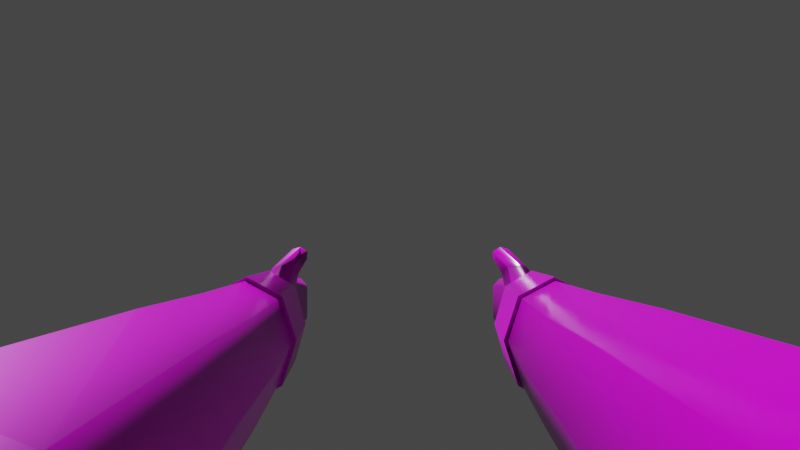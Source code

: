 # Source: player_arms_textured.blend  (saved by Blender 3.6.13; exported with 4.5.12 LTS)
import bpy
from mathutils import Matrix  # noqa: F401  (used for matrix-valued properties, if any)

bpy.ops.wm.read_factory_settings(use_empty=True)
scene = bpy.context.scene
scene.name = 'Scene'

# ---- collections
col_root = bpy.data.collections.new('Root'); scene.collection.children.link(col_root)

# ---- images (referenced by path relative to the original .blend; pixels are not part of the script)
import os
ASSET_DIR = os.environ.get("B2B_ASSET_DIR", "")  # directory of the original .blend (textures are referenced by path, not embedded)
HERE = os.path.dirname(os.path.abspath(__file__))  # packed textures are extracted next to this script under _unpacked/

def load_image(name, relpath, width, height, colorspace="sRGB"):
    """Load a texture the original file referenced (path relative to the .blend, or extracted next to this script)."""
    p = next((c for c in (os.path.join(HERE, relpath), os.path.join(ASSET_DIR, relpath)) if relpath and os.path.exists(c)), "")
    if p:
        img = bpy.data.images.load(p, check_existing=True)
        img.name = name
    else:  # same state as the original file: an image datablock whose file is absent (Cycles renders it pink)
        img = bpy.data.images.new(name, width, height)
        img.source = "FILE"
        img.filepath = "//" + (relpath or name)
    img.colorspace_settings.name = colorspace
    return img
img_fabric031_1k_png_color_png = load_image('Fabric031_1K-PNG_Color.png', 'ambientcg.com_textures/Fabric031_1K-PNG/Fabric031_1K-PNG_Color.png', 1024, 1024, 'sRGB')
img_fabric031_1k_png_roughness_png = load_image('Fabric031_1K-PNG_Roughness.png', 'ambientcg.com_textures/Fabric031_1K-PNG/Fabric031_1K-PNG_Roughness.png', 1024, 1024, 'sRGB')
img_fabric031_1k_png_normalgl_png = load_image('Fabric031_1K-PNG_NormalGL.png', 'ambientcg.com_textures/Fabric031_1K-PNG/Fabric031_1K-PNG_NormalGL.png', 1024, 1024, 'sRGB')
img_fabric042_1k_png_roughness_png = load_image('Fabric042_1K-PNG_Roughness.png', 'ambientcg.com_textures/Fabric042_1K-PNG/Fabric042_1K-PNG_Roughness.png', 1024, 1024, 'sRGB')
img_fabric042_1k_png_color_png = load_image('Fabric042_1K-PNG_Color.png', 'ambientcg.com_textures/Fabric042_1K-PNG/Fabric042_1K-PNG_Color.png', 1024, 1024, 'sRGB')
img_fabric042_1k_png_normalgl_png = load_image('Fabric042_1K-PNG_NormalGL.png', 'ambientcg.com_textures/Fabric042_1K-PNG/Fabric042_1K-PNG_NormalGL.png', 1024, 1024, 'sRGB')
img_fabric060_1k_png_color_png = load_image('Fabric060_1K-PNG_Color.png', 'ambientcg.com_textures/Fabric060_1K-PNG/Fabric060_1K-PNG_Color.png', 1024, 1024, 'sRGB')
img_fabric060_1k_png_roughness_png = load_image('Fabric060_1K-PNG_Roughness.png', 'ambientcg.com_textures/Fabric060_1K-PNG/Fabric060_1K-PNG_Roughness.png', 1024, 1024, 'sRGB')
img_fabric060_1k_png_normalgl_png = load_image('Fabric060_1K-PNG_NormalGL.png', 'ambientcg.com_textures/Fabric060_1K-PNG/Fabric060_1K-PNG_NormalGL.png', 1024, 1024, 'sRGB')
img_metal042b_1k_png_color_png = load_image('Metal042B_1K-PNG_Color.png', 'ambientcg.com_textures/Metal042B_1K-PNG/Metal042B_1K-PNG_Color.png', 1024, 1024, 'sRGB')
img_metal042b_1k_png_metalness_png = load_image('Metal042B_1K-PNG_Metalness.png', 'ambientcg.com_textures/Metal042B_1K-PNG/Metal042B_1K-PNG_Metalness.png', 1024, 1024, 'sRGB')
img_metal042b_1k_png_roughness_png = load_image('Metal042B_1K-PNG_Roughness.png', 'ambientcg.com_textures/Metal042B_1K-PNG/Metal042B_1K-PNG_Roughness.png', 1024, 1024, 'sRGB')
img_metal042b_1k_png_normalgl_png = load_image('Metal042B_1K-PNG_NormalGL.png', 'ambientcg.com_textures/Metal042B_1K-PNG/Metal042B_1K-PNG_NormalGL.png', 1024, 1024, 'sRGB')
img_leather027_1k_png_color_png = load_image('Leather027_1K-PNG_Color.png', 'ambientcg.com_textures/Leather027_1K-PNG/Leather027_1K-PNG_Color.png', 1024, 1024, 'sRGB')
img_leather027_1k_png_roughness_png = load_image('Leather027_1K-PNG_Roughness.png', 'ambientcg.com_textures/Leather027_1K-PNG/Leather027_1K-PNG_Roughness.png', 1024, 1024, 'sRGB')
img_leather027_1k_png_normalgl_png = load_image('Leather027_1K-PNG_NormalGL.png', 'ambientcg.com_textures/Leather027_1K-PNG/Leather027_1K-PNG_NormalGL.png', 1024, 1024, 'sRGB')

# ---- materials (node trees are filled in below, after node groups)
mat_grey_wool = bpy.data.materials.new('Grey Wool')
mat_grey_wool.use_transparent_shadow = False
mat_black_cloth = bpy.data.materials.new('Black Cloth')
mat_black_cloth.use_transparent_shadow = False
mat_white_cloth = bpy.data.materials.new('White Cloth')
mat_white_cloth.use_transparent_shadow = False
mat_golden = bpy.data.materials.new('Golden')
mat_golden.use_transparent_shadow = False
mat_glass = bpy.data.materials.new('Glass')
mat_glass.use_transparent_shadow = False
mat_leather = bpy.data.materials.new('Leather')
mat_leather.use_transparent_shadow = False

# ---- node groups
ng_auto_smooth = bpy.data.node_groups.new('Auto Smooth', 'GeometryNodeTree')
_s = ng_auto_smooth.interface.new_socket(name='Geometry', in_out='OUTPUT', socket_type='NodeSocketGeometry')
_s = ng_auto_smooth.interface.new_socket(name='Geometry', in_out='INPUT', socket_type='NodeSocketGeometry')
_s = ng_auto_smooth.interface.new_socket(name='Angle', in_out='INPUT', socket_type='NodeSocketFloat')
_s.subtype = 'ANGLE'
_s.min_value = 0.0
_s.max_value = 3.142
ng_auto_smooth.is_modifier = True
_N = ng_auto_smooth.nodes; _L = ng_auto_smooth.links
n0 = _N.new('NodeGroupOutput'); n0.name = 'Group Output'; n0.location = (480, -100)
n1 = _N.new('NodeGroupInput'); n1.name = 'Group Input'; n1.location = (-420, -300)
n2 = _N.new('NodeGroupInput'); n2.name = 'Group Input.001'; n2.location = (-60, -100)
n3 = _N.new('GeometryNodeSetShadeSmooth'); n3.name = 'Set Shade Smooth'; n3.location = (120, -100)
n3.domain = 'EDGE'
n4 = _N.new('GeometryNodeSetShadeSmooth'); n4.name = 'Set Shade Smooth.001'; n4.location = (300, -100)
n5 = _N.new('GeometryNodeInputMeshEdgeAngle'); n5.name = 'Edge Angle'; n5.location = (-420, -220)
n6 = _N.new('GeometryNodeInputEdgeSmooth'); n6.name = 'Is Edge Smooth'; n6.location = (-60, -160)
n7 = _N.new('GeometryNodeInputShadeSmooth'); n7.name = 'Is Face Smooth'; n7.location = (-240, -340)
n8 = _N.new('FunctionNodeBooleanMath'); n8.name = 'Boolean Math'; n8.location = (-60, -220)
n9 = _N.new('FunctionNodeCompare'); n9.name = 'Compare'; n9.location = (-240, -180)
n9.operation = 'LESS_EQUAL'
_L.new(n5.outputs[0], n9.inputs[0])
_L.new(n4.outputs[0], n0.inputs[0])
_L.new(n1.outputs[1], n9.inputs[1])
_L.new(n9.outputs[0], n8.inputs[0])
_L.new(n7.outputs[0], n8.inputs[1])
_L.new(n2.outputs[0], n3.inputs[0])
_L.new(n6.outputs[0], n3.inputs[1])
_L.new(n3.outputs[0], n4.inputs[0])
_L.new(n8.outputs[0], n3.inputs[2])
n0.is_active_output = True

# ---- material node trees
mat_grey_wool.use_nodes = True; mat_grey_wool.node_tree.nodes.clear()
_N = mat_grey_wool.node_tree.nodes; _L = mat_grey_wool.node_tree.links
n0 = _N.new('ShaderNodeBsdfPrincipled'); n0.name = 'Principled BSDF'; n0.location = (10, 300)
n0.distribution = 'GGX'
n0.subsurface_method = 'RANDOM_WALK_SKIN'
n0.inputs[3].default_value = 1.45
n0.inputs[27].default_value = (0.0, 0.0, 0.0, 1.0)
n0.inputs[28].default_value = 1.0
n1 = _N.new('ShaderNodeOutputMaterial'); n1.name = 'Material Output'; n1.location = (300, 300)
n2 = _N.new('ShaderNodeTexImage'); n2.name = 'Image Texture'; n2.location = (-360, 386)
n2.image = img_fabric031_1k_png_color_png
n3 = _N.new('ShaderNodeTexImage'); n3.name = 'Image Texture.001'; n3.location = (-375, 64)
n3.image = img_fabric031_1k_png_roughness_png
n4 = _N.new('ShaderNodeNormalMap'); n4.name = 'Normal Map'; n4.location = (-305, -236)
n5 = _N.new('ShaderNodeTexImage'); n5.name = 'Image Texture.002'; n5.location = (-630, -285)
n5.image = img_fabric031_1k_png_normalgl_png
_L.new(n0.outputs[0], n1.inputs[0])
_L.new(n2.outputs[0], n0.inputs[0])
_L.new(n3.outputs[0], n0.inputs[2])
_L.new(n4.outputs[0], n0.inputs[5])
_L.new(n5.outputs[0], n4.inputs[1])
n1.is_active_output = True
mat_black_cloth.use_nodes = True; mat_black_cloth.node_tree.nodes.clear()
_N = mat_black_cloth.node_tree.nodes; _L = mat_black_cloth.node_tree.links
n0 = _N.new('ShaderNodeBsdfPrincipled'); n0.name = 'Principled BSDF'; n0.location = (10, 300)
n0.distribution = 'GGX'
n0.subsurface_method = 'RANDOM_WALK_SKIN'
n0.inputs[3].default_value = 1.45
n0.inputs[27].default_value = (0.0, 0.0, 0.0, 1.0)
n0.inputs[28].default_value = 1.0
n1 = _N.new('ShaderNodeOutputMaterial'); n1.name = 'Material Output'; n1.location = (300, 300)
n2 = _N.new('ShaderNodeTexImage'); n2.name = 'Image Texture.001'; n2.location = (-386, 38)
n2.image = img_fabric042_1k_png_roughness_png
n3 = _N.new('ShaderNodeTexImage'); n3.name = 'Image Texture'; n3.location = (-327, 357)
n3.image = img_fabric042_1k_png_color_png
n4 = _N.new('ShaderNodeNormalMap'); n4.name = 'Normal Map'; n4.location = (-330, -269)
n5 = _N.new('ShaderNodeTexImage'); n5.name = 'Image Texture.002'; n5.location = (-684, -359)
n5.image = img_fabric042_1k_png_normalgl_png
_L.new(n0.outputs[0], n1.inputs[0])
_L.new(n3.outputs[0], n0.inputs[0])
_L.new(n2.outputs[0], n0.inputs[2])
_L.new(n4.outputs[0], n0.inputs[5])
_L.new(n5.outputs[0], n4.inputs[1])
n1.is_active_output = True
mat_white_cloth.use_nodes = True; mat_white_cloth.node_tree.nodes.clear()
_N = mat_white_cloth.node_tree.nodes; _L = mat_white_cloth.node_tree.links
n0 = _N.new('ShaderNodeBsdfPrincipled'); n0.name = 'Principled BSDF'; n0.location = (10, 300)
n0.distribution = 'GGX'
n0.subsurface_method = 'RANDOM_WALK_SKIN'
n0.inputs[3].default_value = 1.45
n0.inputs[27].default_value = (0.0, 0.0, 0.0, 1.0)
n0.inputs[28].default_value = 1.0
n1 = _N.new('ShaderNodeOutputMaterial'); n1.name = 'Material Output'; n1.location = (300, 300)
n2 = _N.new('ShaderNodeTexImage'); n2.name = 'Image Texture'; n2.location = (-359, 299)
n2.image = img_fabric060_1k_png_color_png
n3 = _N.new('ShaderNodeTexImage'); n3.name = 'Image Texture.001'; n3.location = (-379, -19)
n3.image = img_fabric060_1k_png_roughness_png
n4 = _N.new('ShaderNodeTexImage'); n4.name = 'Image Texture.002'; n4.location = (-680, -359)
n4.image = img_fabric060_1k_png_normalgl_png
n5 = _N.new('ShaderNodeNormalMap'); n5.name = 'Normal Map'; n5.location = (-301, -329)
_L.new(n0.outputs[0], n1.inputs[0])
_L.new(n2.outputs[0], n0.inputs[0])
_L.new(n3.outputs[0], n0.inputs[2])
_L.new(n4.outputs[0], n5.inputs[1])
_L.new(n5.outputs[0], n0.inputs[5])
n1.is_active_output = True
mat_golden.use_nodes = True; mat_golden.node_tree.nodes.clear()
_N = mat_golden.node_tree.nodes; _L = mat_golden.node_tree.links
n0 = _N.new('ShaderNodeBsdfPrincipled'); n0.name = 'Principled BSDF'; n0.location = (10, 300)
n0.distribution = 'GGX'
n0.subsurface_method = 'RANDOM_WALK_SKIN'
n0.inputs[3].default_value = 1.45
n0.inputs[27].default_value = (0.0, 0.0, 0.0, 1.0)
n0.inputs[28].default_value = 1.0
n1 = _N.new('ShaderNodeOutputMaterial'); n1.name = 'Material Output'; n1.location = (300, 300)
n2 = _N.new('ShaderNodeNormalMap'); n2.name = 'Normal Map'; n2.location = (-198, -344)
n3 = _N.new('ShaderNodeTexImage'); n3.name = 'Image Texture'; n3.location = (-475, 393)
n3.image = img_metal042b_1k_png_color_png
n4 = _N.new('ShaderNodeTexImage'); n4.name = 'Image Texture.001'; n4.location = (-516, 86)
n4.image = img_metal042b_1k_png_metalness_png
n5 = _N.new('ShaderNodeTexImage'); n5.name = 'Image Texture.002'; n5.location = (-522, -210)
n5.image = img_metal042b_1k_png_roughness_png
n6 = _N.new('ShaderNodeTexImage'); n6.name = 'Image Texture.003'; n6.location = (-525, -525)
n6.image = img_metal042b_1k_png_normalgl_png
_L.new(n0.outputs[0], n1.inputs[0])
_L.new(n2.outputs[0], n0.inputs[5])
_L.new(n3.outputs[0], n0.inputs[0])
_L.new(n4.outputs[0], n0.inputs[1])
_L.new(n5.outputs[0], n0.inputs[2])
_L.new(n6.outputs[0], n2.inputs[1])
n1.is_active_output = True
mat_glass.use_nodes = True; mat_glass.node_tree.nodes.clear()
_N = mat_glass.node_tree.nodes; _L = mat_glass.node_tree.links
n0 = _N.new('ShaderNodeBsdfPrincipled'); n0.name = 'Principled BSDF'; n0.location = (10, 300)
n0.distribution = 'GGX'
n0.subsurface_method = 'RANDOM_WALK_SKIN'
n0.inputs[2].default_value = 0.25
n0.inputs[3].default_value = 1.45
n0.inputs[8].default_value = 1.0
n0.inputs[10].default_value = 1.0
n0.inputs[18].default_value = 1.0
n0.inputs[19].default_value = 0.25
n0.inputs[27].default_value = (0.0, 0.0, 0.0, 1.0)
n0.inputs[28].default_value = 1.0
n1 = _N.new('ShaderNodeOutputMaterial'); n1.name = 'Material Output'; n1.location = (300, 300)
_L.new(n0.outputs[0], n1.inputs[0])
n1.is_active_output = True
mat_leather.use_nodes = True; mat_leather.node_tree.nodes.clear()
_N = mat_leather.node_tree.nodes; _L = mat_leather.node_tree.links
n0 = _N.new('ShaderNodeBsdfPrincipled'); n0.name = 'Principled BSDF'; n0.location = (37, 300)
n0.distribution = 'GGX'
n0.subsurface_method = 'RANDOM_WALK_SKIN'
n0.inputs[3].default_value = 1.45
n0.inputs[27].default_value = (0.0, 0.0, 0.0, 1.0)
n0.inputs[28].default_value = 1.0
n1 = _N.new('ShaderNodeOutputMaterial'); n1.name = 'Material Output'; n1.location = (327, 300)
n2 = _N.new('ShaderNodeTexImage'); n2.name = 'Image Texture'; n2.location = (-478, 390)
n2.image = img_leather027_1k_png_color_png
n3 = _N.new('ShaderNodeTexImage'); n3.name = 'Image Texture.001'; n3.location = (-467, 44)
n3.image = img_leather027_1k_png_roughness_png
n4 = _N.new('ShaderNodeNormalMap'); n4.name = 'Normal Map'; n4.location = (-389, -313)
n5 = _N.new('ShaderNodeTexImage'); n5.name = 'Image Texture.002'; n5.location = (-737, -295)
n5.image = img_leather027_1k_png_normalgl_png
_L.new(n0.outputs[0], n1.inputs[0])
_L.new(n2.outputs[0], n0.inputs[0])
_L.new(n3.outputs[0], n0.inputs[2])
_L.new(n4.outputs[0], n0.inputs[5])
_L.new(n5.outputs[0], n4.inputs[1])
n1.is_active_output = True

# ---- world
world_world = bpy.data.worlds.new('World'); scene.world = world_world
world_world.use_nodes = True; world_world.node_tree.nodes.clear()
_N = world_world.node_tree.nodes; _L = world_world.node_tree.links
n0 = _N.new('ShaderNodeOutputWorld'); n0.name = 'World Output'; n0.location = (300, 300)
n1 = _N.new('ShaderNodeBackground'); n1.name = 'Background'; n1.location = (10, 300)
n1.inputs[0].default_value = (0.05088, 0.05088, 0.05088, 1.0)
_L.new(n1.outputs[0], n0.inputs[0])
n0.is_active_output = True
world_world.color = (0.05088, 0.05088, 0.05088)
world_world.use_sun_shadow = False
world_world.sun_shadow_jitter_overblur = 0.0

# ---- cameras
cam_camera = bpy.data.cameras.new('Camera')
cam_camera.clip_start = 0.01
cam_camera.lens = 18.0
cam_camera.lens_unit = 'FOV'

# ---- meshes
me_cylinder_001 = bpy.data.meshes.new('Cylinder.001')
me_cylinder_001.from_pydata([(0.2, 0.0675, -6.848e-18), (0.2, 0.0525, 0.5896), (0.2477, 0.04773, -6.848e-18), (0.2251, 0.03712, 0.5896), (0.2675, 1.348e-08, -6.848e-18), (0.2354, 1.226e-08, 0.5896), (0.2477, -0.04773, -6.848e-18), (0.2251, -0.03712, 0.5896), (0.2, -0.0675, -6.848e-18), (0.2, -0.0525, 0.5896), (0.1523, -0.04773, -6.848e-18), (0.1749, -0.03712, 0.5896), (0.1325, 1.348e-08, -6.848e-18), (0.1646, 1.226e-08, 0.5896), (0.1523, 0.04773, -6.848e-18), (0.1749, 0.03712, 0.5896), (0.2, 0.075, 0.1524), (0.2, 0.06, 0.3048), (0.2, 0.0675, 0.4072), (0.243, 0.04773, 0.4072), (0.2382, 0.04243, 0.3048), (0.253, 0.05303, 0.1524), (0.2608, 1.134e-08, 0.4072), (0.254, 1.332e-08, 0.3048), (0.275, 1.332e-08, 0.1524), (0.243, -0.04773, 0.4072), (0.2382, -0.04243, 0.3048), (0.253, -0.05303, 0.1524), (0.2, -0.0675, 0.4072), (0.2, -0.06, 0.3048), (0.2, -0.075, 0.1524), (0.157, -0.04773, 0.4072), (0.1618, -0.04243, 0.3048), (0.147, -0.05303, 0.1524), (0.1393, 1.134e-08, 0.4072), (0.146, 1.332e-08, 0.3048), (0.125, 1.332e-08, 0.1524), (0.157, 0.04773, 0.4072), (0.1618, 0.04243, 0.3048), (0.147, 0.05303, 0.1524), (0.2313, 0.04689, 0.6646), (0.1929, 0.05676, 0.6808), (0.2428, 0.001972, 0.6646), (0.2314, -0.04295, 0.6646), (0.1988, -0.06155, 0.6646), (0.1712, -0.04295, 0.6646), (0.1796, 1.202e-08, 0.6646), (0.1749, 0.04084, 0.6646), (0.2251, 0.04084, 0.6121), (0.2354, 1.225e-08, 0.6121), (0.2, -0.05775, 0.6121), (0.1749, -0.04084, 0.6121), (0.1749, 0.04084, 0.6121), (0.2, 0.05775, 0.6121), (0.2251, -0.04084, 0.6121), (0.1646, 1.225e-08, 0.6121), (0.2003, 0.07174, 0.6665), (0.1816, 0.06757, 0.6738), (0.1685, 0.07171, 0.6666), (0.2065, 0.0812, 0.6502), (0.1749, 0.08124, 0.6501), (0.1935, 0.08538, 0.6429), (0.1835, 0.09683, 0.6821), (0.1722, 0.08889, 0.6855), (0.1588, 0.09241, 0.6822), (0.1812, 0.1098, 0.6746), (0.1565, 0.1055, 0.6745), (0.1679, 0.1133, 0.6712), (0.235, 0.04267, 0.7246), (0.2019, 0.06035, 0.7246), (0.2454, 1.213e-08, 0.7246), (0.2351, -0.04267, 0.7246), (0.21, -0.06035, 0.7246), (0.1849, -0.04267, 0.7246), (0.1846, 1.213e-08, 0.7246), (0.1849, 0.04267, 0.7246), (0.2007, 3.058e-05, 0.8046), (0.2176, 0.03144, 0.7846), (0.1944, 0.04447, 0.7846), (0.2249, 1.286e-08, 0.7846), (0.2176, -0.03144, 0.7846), (0.2001, -0.04447, 0.7846), (0.1825, -0.03144, 0.7846), (0.1823, 1.286e-08, 0.7846), (0.1825, 0.03144, 0.7846), (-0.2, 0.0675, -6.848e-18), (-0.2, 0.0525, 0.5896), (-0.2477, 0.04773, -6.848e-18), (-0.2251, 0.03712, 0.5896), (-0.2675, 1.348e-08, -6.848e-18), (-0.2354, 1.226e-08, 0.5896), (-0.2477, -0.04773, -6.848e-18), (-0.2251, -0.03712, 0.5896), (-0.2, -0.0675, -6.848e-18), (-0.2, -0.0525, 0.5896), (-0.1523, -0.04773, -6.848e-18), (-0.1749, -0.03712, 0.5896), (-0.1325, 1.348e-08, -6.848e-18), (-0.1646, 1.226e-08, 0.5896), (-0.1523, 0.04773, -6.848e-18), (-0.1749, 0.03712, 0.5896), (-0.2, 0.075, 0.1524), (-0.2, 0.06, 0.3048), (-0.2, 0.0675, 0.4072), (-0.243, 0.04773, 0.4072), (-0.2382, 0.04243, 0.3048), (-0.253, 0.05303, 0.1524), (-0.2608, 1.134e-08, 0.4072), (-0.254, 1.332e-08, 0.3048), (-0.275, 1.332e-08, 0.1524), (-0.243, -0.04773, 0.4072), (-0.2382, -0.04243, 0.3048), (-0.253, -0.05303, 0.1524), (-0.2, -0.0675, 0.4072), (-0.2, -0.06, 0.3048), (-0.2, -0.075, 0.1524), (-0.157, -0.04773, 0.4072), (-0.1618, -0.04243, 0.3048), (-0.147, -0.05303, 0.1524), (-0.1393, 1.134e-08, 0.4072), (-0.146, 1.332e-08, 0.3048), (-0.125, 1.332e-08, 0.1524), (-0.157, 0.04773, 0.4072), (-0.1618, 0.04243, 0.3048), (-0.147, 0.05303, 0.1524), (-0.2313, 0.04689, 0.6646), (-0.1929, 0.05676, 0.6808), (-0.2428, 0.001972, 0.6646), (-0.2314, -0.04295, 0.6646), (-0.1988, -0.06155, 0.6646), (-0.1712, -0.04295, 0.6646), (-0.1796, 1.202e-08, 0.6646), (-0.1749, 0.04084, 0.6646), (-0.2251, 0.04084, 0.6121), (-0.2354, 1.225e-08, 0.6121), (-0.2, -0.05775, 0.6121), (-0.1749, -0.04084, 0.6121), (-0.1749, 0.04084, 0.6121), (-0.2, 0.05775, 0.6121), (-0.2251, -0.04084, 0.6121), (-0.1646, 1.225e-08, 0.6121), (-0.2003, 0.07174, 0.6665), (-0.1816, 0.06757, 0.6738), (-0.1685, 0.07171, 0.6666), (-0.2065, 0.0812, 0.6502), (-0.1749, 0.08124, 0.6501), (-0.1935, 0.08538, 0.6429), (-0.1835, 0.09683, 0.6821), (-0.1722, 0.08889, 0.6855), (-0.1588, 0.09241, 0.6822), (-0.1812, 0.1098, 0.6746), (-0.1565, 0.1055, 0.6745), (-0.1679, 0.1133, 0.6712), (-0.235, 0.04267, 0.7246), (-0.2019, 0.06035, 0.7246), (-0.2454, 1.213e-08, 0.7246), (-0.2351, -0.04267, 0.7246), (-0.21, -0.06035, 0.7246), (-0.1849, -0.04267, 0.7246), (-0.1846, 1.213e-08, 0.7246), (-0.1849, 0.04267, 0.7246), (-0.2007, 3.058e-05, 0.8046), (-0.2176, 0.03144, 0.7846), (-0.1944, 0.04447, 0.7846), (-0.2249, 1.286e-08, 0.7846), (-0.2176, -0.03144, 0.7846), (-0.2001, -0.04447, 0.7846), (-0.1825, -0.03144, 0.7846), (-0.1823, 1.286e-08, 0.7846), (-0.1825, 0.03144, 0.7846)], [], [(18, 1, 3, 19), (19, 3, 5, 22), (22, 5, 7, 25), (25, 7, 9, 28), (28, 9, 11, 31), (31, 11, 13, 34), (49, 48, 40, 42), (34, 13, 15, 37), (37, 15, 1, 18), (14, 39, 16, 0), (39, 38, 17, 16), (38, 37, 18, 17), (12, 36, 39, 14), (36, 35, 38, 39), (35, 34, 37, 38), (10, 33, 36, 12), (33, 32, 35, 36), (32, 31, 34, 35), (8, 30, 33, 10), (30, 29, 32, 33), (29, 28, 31, 32), (6, 27, 30, 8), (27, 26, 29, 30), (26, 25, 28, 29), (4, 24, 27, 6), (24, 23, 26, 27), (23, 22, 25, 26), (2, 21, 24, 4), (21, 20, 23, 24), (20, 19, 22, 23), (0, 16, 21, 2), (16, 17, 20, 21), (17, 18, 19, 20), (47, 46, 74, 75), (51, 50, 44, 45), (53, 52, 60, 61), (41, 40, 56, 57), (54, 49, 42, 43), (55, 51, 45, 46), (50, 54, 43, 44), (52, 55, 46, 47), (15, 13, 55, 52), (9, 7, 54, 50), (13, 11, 51, 55), (7, 5, 49, 54), (3, 1, 53, 48), (1, 15, 52, 53), (11, 9, 50, 51), (5, 3, 48, 49), (57, 56, 62, 63), (56, 59, 65, 62), (47, 41, 57, 58), (52, 47, 58, 60), (40, 48, 59, 56), (48, 53, 61, 59), (67, 66, 64, 63), (65, 67, 63, 62), (59, 61, 67, 65), (60, 58, 64, 66), (58, 57, 63, 64), (61, 60, 66, 67), (68, 69, 78, 77), (45, 44, 72, 73), (43, 42, 70, 71), (40, 41, 69, 68), (41, 47, 75, 69), (46, 45, 73, 74), (44, 43, 71, 72), (42, 40, 68, 70), (69, 75, 84, 78), (74, 73, 82, 83), (72, 71, 80, 81), (70, 68, 77, 79), (75, 74, 83, 84), (73, 72, 81, 82), (71, 70, 79, 80), (76, 77, 78), (76, 79, 77), (76, 80, 79), (76, 81, 80), (76, 82, 81), (76, 83, 82), (76, 84, 83), (76, 78, 84), (103, 104, 88, 86), (104, 107, 90, 88), (107, 110, 92, 90), (110, 113, 94, 92), (113, 116, 96, 94), (116, 119, 98, 96), (134, 127, 125, 133), (119, 122, 100, 98), (122, 103, 86, 100), (99, 85, 101, 124), (124, 101, 102, 123), (123, 102, 103, 122), (97, 99, 124, 121), (121, 124, 123, 120), (120, 123, 122, 119), (95, 97, 121, 118), (118, 121, 120, 117), (117, 120, 119, 116), (93, 95, 118, 115), (115, 118, 117, 114), (114, 117, 116, 113), (91, 93, 115, 112), (112, 115, 114, 111), (111, 114, 113, 110), (89, 91, 112, 109), (109, 112, 111, 108), (108, 111, 110, 107), (87, 89, 109, 106), (106, 109, 108, 105), (105, 108, 107, 104), (85, 87, 106, 101), (101, 106, 105, 102), (102, 105, 104, 103), (132, 160, 159, 131), (136, 130, 129, 135), (138, 146, 145, 137), (126, 142, 141, 125), (139, 128, 127, 134), (140, 131, 130, 136), (135, 129, 128, 139), (137, 132, 131, 140), (100, 137, 140, 98), (94, 135, 139, 92), (98, 140, 136, 96), (92, 139, 134, 90), (88, 133, 138, 86), (86, 138, 137, 100), (96, 136, 135, 94), (90, 134, 133, 88), (142, 148, 147, 141), (141, 147, 150, 144), (132, 143, 142, 126), (137, 145, 143, 132), (125, 141, 144, 133), (133, 144, 146, 138), (152, 148, 149, 151), (150, 147, 148, 152), (144, 150, 152, 146), (145, 151, 149, 143), (143, 149, 148, 142), (146, 152, 151, 145), (153, 162, 163, 154), (130, 158, 157, 129), (128, 156, 155, 127), (125, 153, 154, 126), (126, 154, 160, 132), (131, 159, 158, 130), (129, 157, 156, 128), (127, 155, 153, 125), (154, 163, 169, 160), (159, 168, 167, 158), (157, 166, 165, 156), (155, 164, 162, 153), (160, 169, 168, 159), (158, 167, 166, 157), (156, 165, 164, 155), (161, 163, 162), (161, 162, 164), (161, 164, 165), (161, 165, 166), (161, 166, 167), (161, 167, 168), (161, 168, 169), (161, 169, 163)])
me_cylinder_001.polygons.foreach_set('use_smooth', [True] * 168)
_k = set([(0, 2), (0, 14), (2, 4), (4, 6), (6, 8), (8, 10), (10, 12), (12, 14), (85, 87), (85, 99), (87, 89), (89, 91), (91, 93), (93, 95), (95, 97), (97, 99)])
me_cylinder_001.attributes.new('sharp_edge', 'BOOLEAN', 'EDGE').data.foreach_set('value', [ (min(e.vertices), max(e.vertices)) in _k for e in me_cylinder_001.edges])
_uv = me_cylinder_001.uv_layers.new(name='UVMap')
_uv.uv.foreach_set('vector', [0.95, 0.273, 0.9603, 0.09353, 0.9901, 0.09445, 0.998, 0.2734, 0.4971, 0.4053, 0.5076, 0.2195, 0.5424, 0.2191, 0.5409, 0.4049, 0.5409, 0.4049, 0.5424, 0.2191, 0.5814, 0.2182, 0.592, 0.4037, 0.592, 0.4037, 0.5814, 0.2182, 0.602, 0.2175, 0.6207, 0.4025, 0.6606, 0.3836, 0.668, 0.1982, 0.6979, 0.1982, 0.7085, 0.3837, 0.005472, 0.4072, 0.01036, 0.2209, 0.04517, 0.2199, 0.04932, 0.4061, 0.5419, 0.1962, 0.5035, 0.1967, 0.4951, 0.1436, 0.5373, 0.1431, 0.04932, 0.4061, 0.04517, 0.2199, 0.08418, 0.2178, 0.1004, 0.4032, 0.1004, 0.4032, 0.08418, 0.2178, 0.1046, 0.2158, 0.1288, 0.4001, 0.9089, 0.6863, 0.9044, 0.5336, 0.9419, 0.5259, 0.9427, 0.6794, 0.9044, 0.5336, 0.9255, 0.3823, 0.9517, 0.3765, 0.9419, 0.5259, 0.9255, 0.3823, 0.9205, 0.2795, 0.95, 0.273, 0.9517, 0.3765, 0.06868, 0.8193, 0.0594, 0.6652, 0.1166, 0.6619, 0.1201, 0.8163, 0.0594, 0.6652, 0.0559, 0.5096, 0.1013, 0.507, 0.1166, 0.6619, 0.0559, 0.5096, 0.04932, 0.4061, 0.1004, 0.4032, 0.1013, 0.507, 0.02523, 0.8202, 0.01113, 0.6662, 0.0594, 0.6652, 0.06868, 0.8193, 0.01113, 0.6662, 0.01693, 0.5105, 0.0559, 0.5096, 0.0594, 0.6652, 0.01693, 0.5105, 0.005472, 0.4072, 0.04932, 0.4061, 0.0559, 0.5096, 0.6606, 0.7973, 0.6569, 0.6426, 0.7148, 0.6426, 0.7128, 0.7974, 0.6569, 0.6426, 0.6643, 0.4876, 0.7069, 0.4876, 0.7148, 0.6426, 0.6643, 0.4876, 0.6606, 0.3836, 0.7085, 0.3837, 0.7069, 0.4876, 0.628, 0.7969, 0.6207, 0.6421, 0.6569, 0.6426, 0.6606, 0.7973, 0.6207, 0.6421, 0.6391, 0.4873, 0.6643, 0.4876, 0.6569, 0.6426, 0.5899, 0.5077, 0.592, 0.4037, 0.6207, 0.4025, 0.6153, 0.5066, 0.5479, 0.8186, 0.5432, 0.6639, 0.6005, 0.6626, 0.5995, 0.8174, 0.5432, 0.6639, 0.5444, 0.5087, 0.5899, 0.5077, 0.6005, 0.6626, 0.5444, 0.5087, 0.5409, 0.4049, 0.592, 0.4037, 0.5899, 0.5077, 0.5046, 0.819, 0.4951, 0.6644, 0.5432, 0.6639, 0.5479, 0.8186, 0.4951, 0.6644, 0.5055, 0.5091, 0.5444, 0.5087, 0.5432, 0.6639, 0.5055, 0.5091, 0.4971, 0.4053, 0.5409, 0.4049, 0.5444, 0.5087, 0.9427, 0.6794, 0.9419, 0.5259, 1.0, 0.526, 0.9949, 0.6795, 0.9419, 0.5259, 0.9517, 0.3765, 0.9943, 0.3768, 1.0, 0.526, 0.9517, 0.3765, 0.95, 0.273, 0.998, 0.2734, 0.9943, 0.3768, 0.08404, 0.1416, 0.04439, 0.143, 0.04235, 0.08196, 0.08484, 0.08019, 0.696, 0.1754, 0.6654, 0.1754, 0.6646, 0.1221, 0.6983, 0.1221, 0.1086, 0.1928, 0.08673, 0.1948, 0.1249, 0.1547, 0.1332, 0.1608, 0.7352, 0.8255, 0.7622, 0.7974, 0.7548, 0.8347, 0.7362, 0.8429, 0.5847, 0.1953, 0.5419, 0.1962, 0.5373, 0.1431, 0.5843, 0.1421, 0.04402, 0.1971, 0.005526, 0.1982, 8.961e-09, 0.1453, 0.04439, 0.143, 0.6067, 0.1945, 0.5847, 0.1953, 0.5843, 0.1421, 0.6096, 0.1411, 0.08673, 0.1948, 0.04402, 0.1971, 0.04439, 0.143, 0.08404, 0.1416, 0.08418, 0.2178, 0.04517, 0.2199, 0.04402, 0.1971, 0.08673, 0.1948, 0.602, 0.2175, 0.5814, 0.2182, 0.5847, 0.1953, 0.6067, 0.1945, 0.04517, 0.2199, 0.01036, 0.2209, 0.005526, 0.1982, 0.04402, 0.1971, 0.5814, 0.2182, 0.5424, 0.2191, 0.5419, 0.1962, 0.5847, 0.1953, 0.9901, 0.09445, 0.9603, 0.09353, 0.9583, 0.07015, 0.9888, 0.07134, 0.1046, 0.2158, 0.08418, 0.2178, 0.08673, 0.1948, 0.1086, 0.1928, 0.6979, 0.1982, 0.668, 0.1982, 0.6654, 0.1754, 0.696, 0.1754, 0.5424, 0.2191, 0.5076, 0.2195, 0.5035, 0.1967, 0.5419, 0.1962, 0.7362, 0.8429, 0.7548, 0.8347, 0.7531, 0.8572, 0.7388, 0.8591, 0.8282, 0.8428, 0.809, 0.8479, 0.809, 0.8136, 0.8233, 0.8163, 0.7177, 0.8339, 0.7352, 0.8255, 0.7362, 0.8429, 0.7318, 0.8573, 0.08673, 0.1948, 0.08404, 0.1416, 0.1134, 0.1387, 0.1249, 0.1547, 0.9925, 0.01743, 0.9888, 0.07134, 0.9539, 0.02757, 0.9529, 0.01334, 0.9888, 0.07134, 0.9583, 0.07015, 0.94, 0.03499, 0.9539, 0.02757, 0.756, 0.8826, 0.7417, 0.8846, 0.7325, 0.8721, 0.7388, 0.8591, 0.7622, 0.8696, 0.756, 0.8826, 0.7388, 0.8591, 0.7531, 0.8572, 0.9539, 0.02757, 0.94, 0.03499, 0.9044, 0.003694, 0.9181, 3.833e-08, 0.1249, 0.1547, 0.1134, 0.1387, 0.1312, 0.1225, 0.1441, 0.1299, 0.6787, 0.8219, 0.6652, 0.8294, 0.6652, 0.807, 0.6754, 0.7974, 0.1332, 0.1608, 0.1249, 0.1547, 0.1441, 0.1299, 0.1544, 0.1323, 0.9041, 0.7474, 0.8661, 0.75, 0.8629, 0.6935, 0.8898, 0.6918, 0.6983, 0.1221, 0.6646, 0.1221, 0.6553, 0.06108, 0.6862, 0.06104, 0.5843, 0.1421, 0.5373, 0.1431, 0.5375, 0.08218, 0.5821, 0.08125, 0.903, 0.8071, 0.8629, 0.7954, 0.8661, 0.75, 0.9041, 0.7474, 0.1027, 0.1236, 0.08404, 0.1416, 0.08484, 0.08019, 0.1059, 0.07856, 0.04439, 0.143, 8.961e-09, 0.1453, 1.39e-08, 0.08369, 0.04235, 0.08196, 0.6096, 0.1411, 0.5843, 0.1421, 0.5821, 0.08125, 0.6049, 0.08043, 0.5373, 0.1431, 0.4951, 0.1436, 0.4972, 0.08269, 0.5375, 0.08218, 0.1059, 0.07856, 0.08484, 0.08019, 0.07013, 0.01995, 0.08551, 0.01878, 0.04235, 0.08196, 1.39e-08, 0.08369, 0.00762, 0.02253, 0.03883, 0.02125, 0.6049, 0.08043, 0.5821, 0.08125, 0.5733, 0.02013, 0.5899, 0.01955, 0.5375, 0.08218, 0.4972, 0.08269, 0.5108, 0.02119, 0.5405, 0.02082, 0.08484, 0.08019, 0.04235, 0.08196, 0.03883, 0.02125, 0.07013, 0.01995, 0.6862, 0.06104, 0.6553, 0.06108, 0.6719, 2.883e-05, 0.6939, 0.0, 0.5821, 0.08125, 0.5375, 0.08218, 0.5405, 0.02082, 0.5733, 0.02013, 0.6828, 0.7995, 0.7148, 0.8259, 0.6989, 0.8467, 0.6828, 0.7995, 0.7092, 0.7974, 0.7148, 0.8259, 0.5451, 3.07e-08, 0.5733, 0.02013, 0.5405, 0.02082, 0.3434, 0.8449, 0.3643, 0.8232, 0.3686, 0.844, 0.3434, 0.8449, 0.3434, 0.8188, 0.3643, 0.8232, 0.04158, 2.988e-08, 0.03883, 0.02125, 0.00762, 0.02253, 0.04158, 2.988e-08, 0.07013, 0.01995, 0.03883, 0.02125, 0.6828, 0.7995, 0.6989, 0.8467, 0.6828, 0.8416, 0.2789, 0.4022, 0.2505, 0.4046, 0.2391, 0.2188, 0.2595, 0.2173, 0.2505, 0.4046, 0.1993, 0.4061, 0.2001, 0.2198, 0.2391, 0.2188, 0.1993, 0.4061, 0.1555, 0.406, 0.1652, 0.2199, 0.2001, 0.2198, 0.8027, 0.3837, 0.7548, 0.3836, 0.7622, 0.1982, 0.792, 0.1982, 0.4951, 0.4049, 0.4664, 0.4051, 0.4625, 0.2194, 0.483, 0.2194, 0.4664, 0.4051, 0.4152, 0.4045, 0.4234, 0.2189, 0.4625, 0.2194, 0.1995, 0.197, 0.1987, 0.144, 0.2457, 0.1428, 0.2423, 0.1959, 0.4152, 0.4045, 0.3715, 0.4033, 0.3887, 0.218, 0.4234, 0.2189, 0.894, 0.2761, 0.8461, 0.2773, 0.8505, 0.09765, 0.8803, 0.09759, 0.9044, 0.6821, 0.8521, 0.6838, 0.8463, 0.5304, 0.9044, 0.5286, 0.9044, 0.5286, 0.8463, 0.5304, 0.8511, 0.3807, 0.8938, 0.3797, 0.8938, 0.3797, 0.8511, 0.3807, 0.8461, 0.2773, 0.894, 0.2761, 0.4074, 0.8182, 0.3641, 0.817, 0.3601, 0.6622, 0.4082, 0.6635, 0.4082, 0.6635, 0.3601, 0.6622, 0.3762, 0.5074, 0.415, 0.5084, 0.415, 0.5084, 0.3762, 0.5074, 0.3715, 0.4033, 0.4152, 0.4045, 0.459, 0.8188, 0.4074, 0.8182, 0.4082, 0.6635, 0.4655, 0.6642, 0.4655, 0.6642, 0.4082, 0.6635, 0.415, 0.5084, 0.4605, 0.509, 0.4605, 0.509, 0.415, 0.5084, 0.4152, 0.4045, 0.4664, 0.4051, 0.7548, 0.7973, 0.7222, 0.7969, 0.7148, 0.6421, 0.7511, 0.6426, 0.7511, 0.6426, 0.7148, 0.6421, 0.7333, 0.4873, 0.7585, 0.4876, 0.486, 0.5088, 0.4605, 0.509, 0.4664, 0.4051, 0.4951, 0.4049, 0.8069, 0.7974, 0.7548, 0.7973, 0.7511, 0.6426, 0.809, 0.6426, 0.809, 0.6426, 0.7511, 0.6426, 0.7585, 0.4876, 0.8011, 0.4876, 0.8011, 0.4876, 0.7585, 0.4876, 0.7548, 0.3836, 0.8027, 0.3837, 0.2079, 0.8197, 0.1645, 0.8194, 0.1544, 0.6651, 0.2027, 0.6654, 0.2027, 0.6654, 0.1544, 0.6651, 0.1642, 0.5096, 0.2032, 0.5097, 0.2032, 0.5097, 0.1642, 0.5096, 0.1555, 0.406, 0.1993, 0.4061, 0.2594, 0.818, 0.2079, 0.8197, 0.2027, 0.6654, 0.2599, 0.6635, 0.2599, 0.6635, 0.2027, 0.6654, 0.2032, 0.5097, 0.2487, 0.5083, 0.2487, 0.5083, 0.2032, 0.5097, 0.1993, 0.4061, 0.2505, 0.4046, 0.8521, 0.6838, 0.8186, 0.6918, 0.809, 0.5393, 0.8463, 0.5304, 0.8463, 0.5304, 0.809, 0.5393, 0.8251, 0.3874, 0.8511, 0.3807, 0.8511, 0.3807, 0.8251, 0.3874, 0.8168, 0.2848, 0.8461, 0.2773, 0.3862, 0.1418, 0.3874, 0.08066, 0.4297, 0.08147, 0.4277, 0.1425, 0.4665, 0.1966, 0.4687, 0.1434, 0.493, 0.1434, 0.4886, 0.1966, 0.8477, 0.07435, 0.84, 0.03849, 0.8586, 0.03012, 0.8782, 0.07454, 0.6476, 0.8255, 0.6466, 0.8429, 0.6281, 0.8347, 0.6207, 0.7974, 0.161, 0.1971, 0.1563, 0.1442, 0.1987, 0.144, 0.1995, 0.197, 0.4238, 0.196, 0.4277, 0.1425, 0.4687, 0.1434, 0.4665, 0.1966, 0.7596, 0.1754, 0.7567, 0.1221, 0.7948, 0.1221, 0.7902, 0.1754, 0.3854, 0.1951, 0.3862, 0.1418, 0.4277, 0.1425, 0.4238, 0.196, 0.3887, 0.218, 0.3854, 0.1951, 0.4238, 0.196, 0.4234, 0.2189, 0.7622, 0.1982, 0.7596, 0.1754, 0.7902, 0.1754, 0.792, 0.1982, 0.4234, 0.2189, 0.4238, 0.196, 0.4665, 0.1966, 0.4625, 0.2194, 0.1652, 0.2199, 0.161, 0.1971, 0.1995, 0.197, 0.2001, 0.2198, 0.2391, 0.2188, 0.2423, 0.1959, 0.2642, 0.1944, 0.2595, 0.2173, 0.8505, 0.09765, 0.8477, 0.07435, 0.8782, 0.07454, 0.8803, 0.09759, 0.4625, 0.2194, 0.4665, 0.1966, 0.4886, 0.1966, 0.483, 0.2194, 0.2001, 0.2198, 0.1995, 0.197, 0.2423, 0.1959, 0.2391, 0.2188, 0.6466, 0.8429, 0.644, 0.8591, 0.6297, 0.8572, 0.6281, 0.8347, 0.2767, 0.139, 0.3047, 0.122, 0.3182, 0.1294, 0.2853, 0.1558, 0.6652, 0.8339, 0.651, 0.8573, 0.6466, 0.8429, 0.6476, 0.8255, 0.3854, 0.1951, 0.3458, 0.1557, 0.3542, 0.1392, 0.3862, 0.1418, 0.2457, 0.1428, 0.2767, 0.139, 0.2853, 0.1558, 0.2423, 0.1959, 0.2423, 0.1959, 0.2853, 0.1558, 0.2923, 0.1624, 0.2642, 0.1944, 0.6269, 0.8826, 0.644, 0.8591, 0.6503, 0.8721, 0.6412, 0.8846, 0.6207, 0.8696, 0.6297, 0.8572, 0.644, 0.8591, 0.6269, 0.8826, 0.8301, 0.03326, 0.839, 0.00177, 0.8493, 0.003219, 0.84, 0.03849, 0.3458, 0.1557, 0.3182, 0.1307, 0.3318, 0.1232, 0.3542, 0.1392, 0.3542, 0.1392, 0.3318, 0.1232, 0.3382, 0.1197, 0.3612, 0.1319, 0.84, 0.03849, 0.8493, 0.003219, 0.8632, -4.962e-08, 0.8586, 0.03012, 0.7622, 0.8786, 0.7738, 0.8373, 0.7988, 0.8452, 0.7978, 0.8891, 0.4687, 0.1434, 0.4722, 0.08228, 0.4951, 0.08228, 0.493, 0.1434, 0.1563, 0.1442, 0.1544, 0.08347, 0.1947, 0.08332, 0.1987, 0.144, 0.8092, 0.8136, 0.809, 0.7548, 0.8306, 0.7493, 0.8395, 0.7931, 0.8395, 0.7931, 0.8306, 0.7493, 0.8542, 0.7513, 0.8629, 0.8108, 0.4277, 0.1425, 0.4297, 0.08147, 0.4722, 0.08228, 0.4687, 0.1434, 0.7567, 0.1221, 0.7672, 0.06117, 0.7982, 0.06114, 0.7948, 0.1221, 0.1987, 0.144, 0.1947, 0.08332, 0.2393, 0.08217, 0.2457, 0.1428, 0.8306, 0.7493, 0.846, 0.6918, 0.8629, 0.6932, 0.8542, 0.7513, 0.4297, 0.08147, 0.4302, 0.02056, 0.4615, 0.02115, 0.4722, 0.08228, 0.7672, 0.06117, 0.7662, 2.883e-05, 0.7882, 0.0, 0.7982, 0.06114, 0.1947, 0.08332, 0.1974, 0.02145, 0.2302, 0.02063, 0.2393, 0.08217, 0.3874, 0.08066, 0.399, 0.01996, 0.4302, 0.02056, 0.4297, 0.08147, 0.4722, 0.08228, 0.4615, 0.02115, 0.4781, 0.02117, 0.4951, 0.08228, 0.1544, 0.08347, 0.1676, 0.02158, 0.1974, 0.02145, 0.1947, 0.08332, 0.785, 0.7974, 0.7988, 0.8452, 0.7738, 0.8373, 0.785, 0.7974, 0.7738, 0.8373, 0.7622, 0.8107, 0.2019, -1.954e-09, 0.1974, 0.02145, 0.1676, 0.02158, 0.3434, 0.8449, 0.3182, 0.844, 0.3226, 0.8232, 0.3434, 0.8449, 0.3226, 0.8232, 0.3434, 0.8188, 0.4344, 5.032e-08, 0.4615, 0.02115, 0.4302, 0.02056, 0.4344, 5.032e-08, 0.4302, 0.02056, 0.399, 0.01996, 0.785, 0.7974, 0.809, 0.8319, 0.7988, 0.8452])
me_cylinder_001.materials.append(mat_grey_wool)
me_cylinder_001.update()
me_cylinder_002 = bpy.data.meshes.new('Cylinder.002')
me_cylinder_002.from_pydata([(0.2, 0.081, 0.0), (0.2573, 0.05728, 0.0), (0.281, 1.592e-08, 0.0), (0.2573, -0.05728, 0.0), (0.2, -0.081, 0.0), (0.1427, -0.05728, 0.0), (0.119, 1.592e-08, 0.0), (0.1427, 0.05728, 0.0), (0.2, 0.09, 0.1524), (0.2, 0.0864, 0.3048), (0.2, 0.081, 0.4072), (0.2515, 0.05728, 0.4072), (0.255, 0.06109, 0.3048), (0.2636, 0.06364, 0.1524), (0.2729, 9.785e-09, 0.4072), (0.2778, 1.32e-08, 0.3048), (0.29, 1.439e-08, 0.1524), (0.2515, -0.05728, 0.4072), (0.255, -0.06109, 0.3048), (0.2636, -0.06364, 0.1524), (0.2, -0.081, 0.4072), (0.2, -0.0864, 0.3048), (0.2, -0.09, 0.1524), (0.1485, -0.05728, 0.4072), (0.145, -0.06109, 0.3048), (0.1364, -0.06364, 0.1524), (0.1271, 9.785e-09, 0.4072), (0.1222, 1.32e-08, 0.3048), (0.11, 1.439e-08, 0.1524), (0.1485, 0.05728, 0.4072), (0.145, 0.06109, 0.3048), (0.1364, 0.06364, 0.1524), (0.2, 0.07803, 0.5185), (0.243, 0.05518, 0.5185), (0.2609, 9.923e-09, 0.5185), (0.243, -0.05518, 0.5185), (0.2, -0.07803, 0.5185), (0.157, -0.05518, 0.5185), (0.1391, 9.923e-09, 0.5185), (0.157, 0.05518, 0.5185), (0.24, 0.0566, 0.6099), (0.2, 0.0806, 0.6098), (0.2, 0.08303, 0.5187), (0.256, 1.004e-08, 0.6101), (0.24, -0.0566, 0.6099), (0.2, -0.0806, 0.6098), (0.16, -0.0566, 0.6099), (0.144, 1.004e-08, 0.6101), (0.16, 0.0566, 0.6099), (0.247, 0.05826, 0.5189), (0.2658, 9.923e-09, 0.519), (0.247, -0.05826, 0.5189), (0.2, -0.08303, 0.5187), (0.153, -0.05826, 0.5189), (0.1342, 9.923e-09, 0.519), (0.153, 0.05826, 0.5189), (-0.2, 0.081, 0.0), (-0.2573, 0.05728, 0.0), (-0.281, 1.592e-08, 0.0), (-0.2573, -0.05728, 0.0), (-0.2, -0.081, 0.0), (-0.1427, -0.05728, 0.0), (-0.119, 1.592e-08, 0.0), (-0.1427, 0.05728, 0.0), (-0.2, 0.09, 0.1524), (-0.2, 0.0864, 0.3048), (-0.2, 0.081, 0.4072), (-0.2515, 0.05728, 0.4072), (-0.255, 0.06109, 0.3048), (-0.2636, 0.06364, 0.1524), (-0.2729, 9.785e-09, 0.4072), (-0.2778, 1.32e-08, 0.3048), (-0.29, 1.439e-08, 0.1524), (-0.2515, -0.05728, 0.4072), (-0.255, -0.06109, 0.3048), (-0.2636, -0.06364, 0.1524), (-0.2, -0.081, 0.4072), (-0.2, -0.0864, 0.3048), (-0.2, -0.09, 0.1524), (-0.1485, -0.05728, 0.4072), (-0.145, -0.06109, 0.3048), (-0.1364, -0.06364, 0.1524), (-0.1271, 9.785e-09, 0.4072), (-0.1222, 1.32e-08, 0.3048), (-0.11, 1.439e-08, 0.1524), (-0.1485, 0.05728, 0.4072), (-0.145, 0.06109, 0.3048), (-0.1364, 0.06364, 0.1524), (-0.2, 0.07803, 0.5185), (-0.243, 0.05518, 0.5185), (-0.2609, 9.923e-09, 0.5185), (-0.243, -0.05518, 0.5185), (-0.2, -0.07803, 0.5185), (-0.157, -0.05518, 0.5185), (-0.1391, 9.923e-09, 0.5185), (-0.157, 0.05518, 0.5185), (-0.24, 0.0566, 0.6099), (-0.2, 0.0806, 0.6098), (-0.2, 0.08303, 0.5187), (-0.256, 1.004e-08, 0.6101), (-0.24, -0.0566, 0.6099), (-0.2, -0.0806, 0.6098), (-0.16, -0.0566, 0.6099), (-0.144, 1.004e-08, 0.6101), (-0.16, 0.0566, 0.6099), (-0.247, 0.05826, 0.5189), (-0.2658, 9.923e-09, 0.519), (-0.247, -0.05826, 0.5189), (-0.2, -0.08303, 0.5187), (-0.153, -0.05826, 0.5189), (-0.1342, 9.923e-09, 0.519), (-0.153, 0.05826, 0.5189)], [], [(32, 39, 55, 42), (33, 32, 42, 49), (34, 33, 49, 50), (35, 34, 50, 51), (7, 31, 8, 0), (31, 30, 9, 8), (30, 29, 10, 9), (6, 28, 31, 7), (28, 27, 30, 31), (27, 26, 29, 30), (5, 25, 28, 6), (25, 24, 27, 28), (24, 23, 26, 27), (4, 22, 25, 5), (22, 21, 24, 25), (21, 20, 23, 24), (3, 19, 22, 4), (19, 18, 21, 22), (18, 17, 20, 21), (2, 16, 19, 3), (16, 15, 18, 19), (15, 14, 17, 18), (1, 13, 16, 2), (13, 12, 15, 16), (12, 11, 14, 15), (0, 8, 13, 1), (8, 9, 12, 13), (9, 10, 11, 12), (29, 39, 32, 10), (26, 38, 39, 29), (23, 37, 38, 26), (20, 36, 37, 23), (17, 35, 36, 20), (14, 34, 35, 17), (11, 33, 34, 14), (10, 32, 33, 11), (42, 41, 40, 49), (49, 40, 43, 50), (50, 43, 44, 51), (51, 44, 45, 52), (52, 45, 46, 53), (53, 46, 47, 54), (54, 47, 48, 55), (55, 48, 41, 42), (39, 38, 54, 55), (38, 37, 53, 54), (37, 36, 52, 53), (36, 35, 51, 52), (88, 98, 111, 95), (89, 105, 98, 88), (90, 106, 105, 89), (91, 107, 106, 90), (63, 56, 64, 87), (87, 64, 65, 86), (86, 65, 66, 85), (62, 63, 87, 84), (84, 87, 86, 83), (83, 86, 85, 82), (61, 62, 84, 81), (81, 84, 83, 80), (80, 83, 82, 79), (60, 61, 81, 78), (78, 81, 80, 77), (77, 80, 79, 76), (59, 60, 78, 75), (75, 78, 77, 74), (74, 77, 76, 73), (58, 59, 75, 72), (72, 75, 74, 71), (71, 74, 73, 70), (57, 58, 72, 69), (69, 72, 71, 68), (68, 71, 70, 67), (56, 57, 69, 64), (64, 69, 68, 65), (65, 68, 67, 66), (85, 66, 88, 95), (82, 85, 95, 94), (79, 82, 94, 93), (76, 79, 93, 92), (73, 76, 92, 91), (70, 73, 91, 90), (67, 70, 90, 89), (66, 67, 89, 88), (98, 105, 96, 97), (105, 106, 99, 96), (106, 107, 100, 99), (107, 108, 101, 100), (108, 109, 102, 101), (109, 110, 103, 102), (110, 111, 104, 103), (111, 98, 97, 104), (95, 111, 110, 94), (94, 110, 109, 93), (93, 109, 108, 92), (92, 108, 107, 91)])
me_cylinder_002.polygons.foreach_set('use_smooth', [True] * 96)
me_cylinder_002.polygons.foreach_set('material_index', [1, 1, 1, 1, 0, 0, 0, 0, 0, 0, 0, 0, 0, 0, 0, 0, 0, 0, 0, 0, 0, 0, 0, 0, 0, 0, 0, 0, 0, 0, 0, 0, 0, 0, 0, 0, 1, 1, 1, 1, 1, 1, 1, 1, 1, 1, 1, 1, 1, 1, 1, 1, 0, 0, 0, 0, 0, 0, 0, 0, 0, 0, 0, 0, 0, 0, 0, 0, 0, 0, 0, 0, 0, 0, 0, 0, 0, 0, 0, 0, 0, 0, 0, 0, 1, 1, 1, 1, 1, 1, 1, 1, 1, 1, 1, 1])
_k = set([(0, 1), (0, 7), (1, 2), (2, 3), (3, 4), (4, 5), (5, 6), (6, 7), (32, 33), (32, 39), (33, 34), (34, 35), (35, 36), (36, 37), (37, 38), (38, 39), (40, 41), (40, 43), (41, 48), (42, 49), (42, 55), (43, 44), (44, 45), (45, 46), (46, 47), (47, 48), (49, 50), (50, 51), (51, 52), (52, 53), (53, 54), (54, 55), (56, 57), (56, 63), (57, 58), (58, 59), (59, 60), (60, 61), (61, 62), (62, 63), (88, 89), (88, 95), (89, 90), (90, 91), (91, 92), (92, 93), (93, 94), (94, 95), (96, 97), (96, 99), (97, 104), (98, 105), (98, 111), (99, 100), (100, 101), (101, 102), (102, 103), (103, 104), (105, 106), (106, 107), (107, 108), (108, 109), (109, 110), (110, 111)])
me_cylinder_002.attributes.new('sharp_edge', 'BOOLEAN', 'EDGE').data.foreach_set('value', [ (min(e.vertices), max(e.vertices)) in _k for e in me_cylinder_002.edges])
_uv = me_cylinder_002.uv_layers.new(name='UVMap')
_uv.uv.foreach_set('vector', [0.1974, 0.6495, 0.2437, 0.6414, 0.2464, 0.6454, 0.1959, 0.6541, 0.1647, 0.6158, 0.1974, 0.6495, 0.1959, 0.6541, 0.1602, 0.6174, 0.1648, 0.5599, 0.1647, 0.6158, 0.1602, 0.6174, 0.1602, 0.5584, 0.1975, 0.5146, 0.1648, 0.5599, 0.1602, 0.5584, 0.1948, 0.5106, 0.4323, 0.5016, 0.4356, 0.3552, 0.4806, 0.3528, 0.4727, 0.4994, 0.4356, 0.3552, 0.4359, 0.208, 0.4771, 0.2059, 0.4806, 0.3528, 0.4359, 0.208, 0.4334, 0.1092, 0.472, 0.1073, 0.4771, 0.2059, 0.3725, 0.5018, 0.3693, 0.3554, 0.4356, 0.3552, 0.4323, 0.5016, 0.3693, 0.3554, 0.3731, 0.2081, 0.4359, 0.208, 0.4356, 0.3552, 0.3731, 0.2081, 0.3745, 0.1093, 0.4334, 0.1092, 0.4359, 0.208, 0.9352, 0.5, 0.9381, 0.3532, 0.9873, 0.3524, 0.9795, 0.4992, 0.3204, 0.3534, 0.3253, 0.2063, 0.3731, 0.2081, 0.3693, 0.3554, 0.3253, 0.2063, 0.3297, 0.1076, 0.3745, 0.1093, 0.3731, 0.2081, 0.8755, 0.4999, 0.8718, 0.3532, 0.9381, 0.3532, 0.9352, 0.5, 0.8718, 0.3532, 0.8733, 0.2062, 0.9316, 0.2062, 0.9381, 0.3532, 0.8733, 0.2062, 0.8755, 0.1074, 0.9302, 0.1074, 0.9316, 0.2062, 0.1119, 0.5016, 0.1152, 0.3552, 0.1602, 0.3528, 0.1523, 0.4994, 0.1152, 0.3552, 0.1155, 0.208, 0.1567, 0.2059, 0.1602, 0.3528, 0.1155, 0.208, 0.113, 0.1092, 0.1516, 0.1073, 0.1567, 0.2059, 0.05213, 0.5018, 0.04888, 0.3554, 0.1152, 0.3552, 0.1119, 0.5016, 0.04888, 0.3554, 0.05267, 0.2081, 0.1155, 0.208, 0.1152, 0.3552, 0.05267, 0.2081, 0.0541, 0.1093, 0.113, 0.1092, 0.1155, 0.208, 0.7042, 0.5, 0.7071, 0.3532, 0.7563, 0.3524, 0.7485, 0.4992, 4.408e-09, 0.3534, 0.004905, 0.2063, 0.05267, 0.2081, 0.04888, 0.3554, 0.004905, 0.2063, 0.00932, 0.1076, 0.0541, 0.1093, 0.05267, 0.2081, 0.6445, 0.4999, 0.6408, 0.3532, 0.7071, 0.3532, 0.7042, 0.5, 0.6408, 0.3532, 0.6423, 0.2062, 0.7006, 0.2062, 0.7071, 0.3532, 0.6423, 0.2062, 0.6445, 0.1074, 0.6992, 0.1074, 0.7006, 0.2062, 0.4334, 0.1092, 0.4342, 0.001557, 0.4691, -3.769e-08, 0.472, 0.1073, 0.3745, 0.1093, 0.3783, 0.001557, 0.4342, 0.001557, 0.4334, 0.1092, 0.3297, 0.1076, 0.3342, -2.419e-08, 0.3783, 0.001557, 0.3745, 0.1093, 0.8755, 0.1074, 0.8767, 4.408e-05, 0.9237, 0.0, 0.9302, 0.1074, 0.113, 0.1092, 0.1138, 0.001557, 0.1487, 2.359e-08, 0.1516, 0.1073, 0.0541, 0.1093, 0.05789, 0.001557, 0.1138, 0.001557, 0.113, 0.1092, 0.00932, 0.1076, 0.01384, 3.713e-08, 0.05789, 0.001557, 0.0541, 0.1093, 0.6445, 0.1074, 0.6457, 4.414e-05, 0.6927, 0.0, 0.6992, 0.1074, 0.3204, 0.7332, 0.3217, 0.6454, 0.3664, 0.6453, 0.3715, 0.7332, 0.482, 0.5018, 0.57, 0.5053, 0.5688, 0.5512, 0.4806, 0.5483, 0.4806, 0.5483, 0.5688, 0.5512, 0.5687, 0.6078, 0.4806, 0.6073, 0.4806, 0.6073, 0.5687, 0.6078, 0.57, 0.6427, 0.4823, 0.6453, 0.4295, 0.5897, 0.4308, 0.5019, 0.4755, 0.5018, 0.4806, 0.5897, 0.6609, 0.5018, 0.7489, 0.5053, 0.7476, 0.5512, 0.6595, 0.5483, 0.6595, 0.5483, 0.7476, 0.5512, 0.7475, 0.6078, 0.6595, 0.6073, 0.6595, 0.6073, 0.7475, 0.6078, 0.7489, 0.6427, 0.6611, 0.6453, 0.2437, 0.6414, 0.2764, 0.5961, 0.281, 0.5975, 0.2464, 0.6454, 0.2764, 0.5961, 0.2765, 0.5402, 0.281, 0.5385, 0.281, 0.5975, 0.2765, 0.5402, 0.2438, 0.5064, 0.2453, 0.5018, 0.281, 0.5385, 0.2438, 0.5064, 0.1975, 0.5146, 0.1948, 0.5106, 0.2453, 0.5018, 0.0836, 0.6495, 0.08508, 0.6541, 0.03464, 0.6454, 0.03732, 0.6414, 0.1163, 0.6158, 0.1208, 0.6174, 0.08508, 0.6541, 0.0836, 0.6495, 0.1162, 0.5599, 0.1208, 0.5584, 0.1208, 0.6174, 0.1163, 0.6158, 0.08347, 0.5146, 0.08615, 0.5106, 0.1208, 0.5584, 0.1162, 0.5599, 0.8197, 1.0, 0.76, 0.9999, 0.7563, 0.8532, 0.8226, 0.8532, 0.8226, 0.8532, 0.7563, 0.8532, 0.7578, 0.7062, 0.8161, 0.7062, 0.8161, 0.7062, 0.7578, 0.7062, 0.76, 0.6074, 0.8147, 0.6074, 0.864, 0.9992, 0.8197, 1.0, 0.8226, 0.8532, 0.8718, 0.8524, 0.2091, 0.3554, 0.1602, 0.3534, 0.1651, 0.2063, 0.2129, 0.2081, 0.2129, 0.2081, 0.1651, 0.2063, 0.1695, 0.1076, 0.2143, 0.1093, 0.2721, 0.5016, 0.2123, 0.5018, 0.2091, 0.3554, 0.2754, 0.3552, 0.2754, 0.3552, 0.2091, 0.3554, 0.2129, 0.2081, 0.2757, 0.208, 0.2757, 0.208, 0.2129, 0.2081, 0.2143, 0.1093, 0.2732, 0.1092, 0.3125, 0.4994, 0.2721, 0.5016, 0.2754, 0.3552, 0.3204, 0.3528, 0.3204, 0.3528, 0.2754, 0.3552, 0.2757, 0.208, 0.3169, 0.2059, 0.3169, 0.2059, 0.2757, 0.208, 0.2732, 0.1092, 0.3118, 0.1073, 0.8197, 0.5, 0.76, 0.4999, 0.7563, 0.3532, 0.8226, 0.3532, 0.8226, 0.3532, 0.7563, 0.3532, 0.7578, 0.2062, 0.8161, 0.2062, 0.8161, 0.2062, 0.7578, 0.2062, 0.76, 0.1074, 0.8147, 0.1074, 0.864, 0.4992, 0.8197, 0.5, 0.8226, 0.3532, 0.8718, 0.3524, 0.5295, 0.3554, 0.4806, 0.3534, 0.4855, 0.2063, 0.5333, 0.2081, 0.5333, 0.2081, 0.4855, 0.2063, 0.4899, 0.1076, 0.5347, 0.1093, 0.5925, 0.5016, 0.5327, 0.5018, 0.5295, 0.3554, 0.5958, 0.3552, 0.5958, 0.3552, 0.5295, 0.3554, 0.5333, 0.2081, 0.5961, 0.208, 0.5961, 0.208, 0.5333, 0.2081, 0.5347, 0.1093, 0.5936, 0.1092, 0.6329, 0.4994, 0.5925, 0.5016, 0.5958, 0.3552, 0.6408, 0.3528, 0.6408, 0.3528, 0.5958, 0.3552, 0.5961, 0.208, 0.6373, 0.2059, 0.6373, 0.2059, 0.5961, 0.208, 0.5936, 0.1092, 0.6322, 0.1073, 0.8147, 0.6074, 0.76, 0.6074, 0.7612, 0.5, 0.8082, 0.5, 0.2143, 0.1093, 0.1695, 0.1076, 0.174, -5.096e-08, 0.2181, 0.001557, 0.2732, 0.1092, 0.2143, 0.1093, 0.2181, 0.001557, 0.274, 0.001557, 0.3118, 0.1073, 0.2732, 0.1092, 0.274, 0.001557, 0.3089, -6.451e-08, 0.8147, 0.1074, 0.76, 0.1074, 0.7612, 4.414e-05, 0.8082, 0.0, 0.5347, 0.1093, 0.4899, 0.1076, 0.4945, 6.025e-08, 0.5385, 0.001557, 0.5936, 0.1092, 0.5347, 0.1093, 0.5385, 0.001557, 0.5944, 0.001557, 0.6322, 0.1073, 0.5936, 0.1092, 0.5944, 0.001557, 0.6293, 4.673e-08, 0.5717, 0.6453, 0.5701, 0.6073, 0.6581, 0.6078, 0.6595, 0.6427, 0.5701, 0.6073, 0.57, 0.5483, 0.6582, 0.5512, 0.6581, 0.6078, 0.57, 0.5483, 0.5715, 0.5018, 0.6595, 0.5053, 0.6582, 0.5512, 0.4227, 0.7332, 0.3715, 0.7332, 0.3728, 0.6454, 0.4176, 0.6453, 0.3221, 0.6453, 0.3204, 0.6073, 0.4085, 0.6078, 0.4098, 0.6427, 0.3204, 0.6073, 0.3204, 0.5483, 0.4086, 0.5512, 0.4085, 0.6078, 0.3204, 0.5483, 0.3218, 0.5018, 0.4098, 0.5053, 0.4086, 0.5512, 0.4806, 0.6776, 0.4295, 0.6776, 0.4308, 0.5898, 0.4755, 0.5897, 0.03732, 0.6414, 0.03464, 0.6454, 2.552e-08, 0.5975, 0.004565, 0.5961, 0.004565, 0.5961, 2.552e-08, 0.5975, 3.195e-08, 0.5385, 0.004514, 0.5402, 0.004514, 0.5402, 3.195e-08, 0.5385, 0.03571, 0.5018, 0.0372, 0.5064, 0.0372, 0.5064, 0.03571, 0.5018, 0.08615, 0.5106, 0.08347, 0.5146])
me_cylinder_002.materials.append(mat_black_cloth)
me_cylinder_002.materials.append(mat_white_cloth)
me_cylinder_002.update()
me_cylinder = bpy.data.meshes.new('Cylinder')
me_cylinder.from_pydata([(0.0, 0.03, 0.00625), (-2.519e-09, -0.03, 0.07705), (0.0508, 0.03, 0.00625), (0.07201, 0.02121, 0.00625), (0.07201, 0.02121, 0.07375), (0.0808, 0.0, 0.00625), (0.0808, 0.0, 0.07375), (0.07201, -0.02121, 0.00625), (0.07201, -0.02121, 0.07375), (0.02096, -0.03, 0.0138), (0.02096, -0.03, 0.0662), (-0.0508, 0.03, 0.00625), (-0.07201, 0.02121, 0.00625), (-0.0808, 0.0, 0.00625), (-0.07201, -0.02121, 0.00625), (-0.02096, -0.03, 0.0138), (-0.02096, -0.03, 0.0662), (0.0508, 0.03, 0.04), (0.07201, 0.02121, 0.04), (0.0808, 0.0, 0.04), (0.07201, -0.02121, 0.04), (0.02964, -0.03, 0.04), (-0.0508, 0.03, 0.04), (-0.07201, 0.02121, 0.04), (-0.0808, 0.0, 0.04), (-0.07201, -0.02121, 0.04), (-0.02964, -0.03, 0.04), (0.0, 0.03, 0.04), (0.0508, -0.03, 0.04), (0.0508, -0.03, 0.00625), (2.663e-09, -0.03, 0.002953), (-0.0508, -0.03, 0.04), (-0.0508, -0.03, 0.00625), (1.665e-09, -0.032, 0.01195), (-2.519e-09, -0.032, 0.07705), (-0.02964, -0.032, 0.04), (0.02168, -0.032, 0.04), (0.01495, -0.032, 0.01969), (0.01495, -0.032, 0.06031), (-0.01495, -0.032, 0.01969), (-0.01495, -0.032, 0.06031), (0.02964, -0.032, 0.04), (0.02096, -0.032, 0.0138), (2.663e-09, -0.032, 0.002953), (0.02096, -0.032, 0.0662), (-1.345e-09, -0.032, 0.06805), (-0.02168, -0.032, 0.04), (-0.02096, -0.032, 0.0138), (-0.02096, -0.032, 0.0662), (1.665e-09, -0.055, 0.01195), (-1.345e-09, -0.055, 0.06805), (-0.02168, -0.055, 0.04), (0.02168, -0.055, 0.04), (0.01495, -0.055, 0.01969), (0.01495, -0.055, 0.06031), (-0.01495, -0.055, 0.01969), (-0.01495, -0.055, 0.06031), (1.811e-09, -0.055, 0.009147), (-1.5e-09, -0.055, 0.07085), (-0.02384, -0.055, 0.04), (0.02384, -0.055, 0.04), (0.01644, -0.055, 0.01766), (0.01644, -0.055, 0.06234), (-0.01644, -0.055, 0.01766), (-0.01644, -0.055, 0.06234), (1.811e-09, -0.06, 0.009147), (8.459e-11, -0.06, 0.06017), (-0.01578, -0.06, 0.04), (0.02384, -0.06, 0.04), (0.01018, -0.06, 0.02462), (0.01018, -0.06, 0.05538), (-0.01018, -0.06, 0.02462), (-0.01018, -0.06, 0.05538), (0.0508, -0.03, 0.07375), (0.0, 0.03, 0.07375), (0.0508, 0.03, 0.07375), (-0.0508, -0.03, 0.07375), (-0.0508, 0.03, 0.07375), (0.01578, -0.06, 0.04), (0.01644, -0.06, 0.01766), (1.118e-09, -0.06, 0.01983), (0.01644, -0.06, 0.06234), (-1.5e-09, -0.06, 0.07085), (-0.02384, -0.06, 0.04), (-0.01644, -0.06, 0.01766), (-0.01644, -0.06, 0.06234), (7.745e-11, -0.06, 0.04), (1.118e-09, -0.055, 0.01983), (8.459e-11, -0.055, 0.06017), (-0.01578, -0.055, 0.04), (0.01578, -0.055, 0.04), (0.01018, -0.055, 0.02462), (0.01018, -0.055, 0.05538), (-0.01018, -0.055, 0.02462), (-0.01018, -0.055, 0.05538), (-0.07201, 0.02121, 0.07375), (-0.0808, 0.0, 0.07375), (-0.07201, -0.02121, 0.07375), (0.0508, 0.03, 9.313e-10), (0.07201, 0.02121, 9.313e-10), (0.0808, 0.0, 9.313e-10), (0.07201, -0.02121, 9.313e-10), (0.0508, -0.03, 9.313e-10), (0.0, -0.03, 9.313e-10), (0.0, 0.03, 9.313e-10), (-0.0508, 0.03, 9.313e-10), (-0.07201, 0.02121, 9.313e-10), (-0.0808, 0.0, 9.313e-10), (-0.07201, -0.02121, 9.313e-10), (-0.0508, -0.03, 9.313e-10), (0.07201, 0.02121, 0.08), (0.0508, 0.03, 0.08), (0.0808, -6.467e-11, 0.08), (0.07201, -0.02121, 0.08), (0.0508, -0.03, 0.08), (1.886e-11, -0.03, 0.08), (1.886e-11, 0.03, 0.08), (-0.07201, 0.02121, 0.08), (-0.0508, 0.03, 0.08), (-0.0808, -6.467e-11, 0.08), (-0.07201, -0.02121, 0.08), (-0.0508, -0.03, 0.08), (-0.00916, 0.025, 0.08), (-0.00916, 0.025, 0.0925), (0.00916, -0.025, 0.08), (1.886e-11, -0.025, 0.08), (1.886e-11, 0.025, 0.08), (0.00916, 0.025, 0.08), (-0.00916, -0.025, 0.08), (1.886e-11, -0.025, 0.0925), (1.886e-11, 0.025, 0.0925), (0.00916, -0.025, 0.0925), (0.00916, 0.025, 0.0925), (-0.00916, -0.025, 0.0925), (-0.06811, 0.01838, 0.08), (-0.04841, 0.02251, 0.08), (-0.07715, 0.0004092, 0.08), (-0.06875, -0.01787, 0.08), (-0.04921, -0.02269, 0.08), (-0.03326, -0.01043, 0.08), (-0.03291, 0.00969, 0.08), (-0.06506, 0.01442, 0.0825), (-0.04961, 0.01766, 0.0825), (-0.07216, 0.0003211, 0.0825), (-0.06556, -0.01402, 0.0825), (-0.05024, -0.0178, 0.0825), (-0.03772, -0.008181, 0.0825), (-0.03744, 0.007603, 0.0825), (-0.06506, 0.01442, 0.095), (-0.04961, 0.01766, 0.095), (-0.07216, 0.0003211, 0.095), (-0.06556, -0.01402, 0.095), (-0.05024, -0.0178, 0.095), (-0.03772, -0.008181, 0.095), (-0.03744, 0.007603, 0.095), (0.006367, -0.03, 0.00625), (-0.006397, -0.03, 0.00625), (0.006367, -0.03, 0.07375), (-0.006367, -0.03, 0.07375)], [], [(0, 27, 17, 2), (17, 75, 4, 18), (18, 4, 6, 19), (19, 6, 8, 20), (20, 8, 73, 28), (0, 11, 22, 27), (30, 155, 9, 42, 43), (22, 23, 95, 77), (23, 24, 96, 95), (24, 25, 97, 96), (25, 31, 76, 97), (7, 20, 28, 29), (5, 19, 20, 7), (3, 18, 19, 5), (2, 17, 18, 3), (14, 32, 31, 25), (13, 14, 25, 24), (12, 13, 24, 23), (11, 12, 23, 22), (21, 10, 44, 41), (43, 47, 15, 156, 30), (27, 22, 77, 74), (17, 27, 74, 75), (21, 9, 29, 28), (9, 155, 29), (15, 26, 31, 32), (16, 158, 76), (10, 21, 28, 73), (26, 16, 76, 31), (38, 45, 50, 54), (39, 33, 49, 55), (36, 38, 54, 52), (33, 37, 53, 49), (9, 21, 41, 42), (16, 26, 35, 48), (34, 1, 158, 16, 48), (26, 15, 47, 35), (36, 37, 42, 41), (37, 33, 43, 42), (45, 38, 44, 34), (39, 46, 35, 47), (33, 39, 47, 43), (40, 45, 34, 48), (38, 36, 41, 44), (46, 40, 48, 35), (50, 56, 64, 58), (56, 51, 59, 64), (53, 52, 60, 61), (54, 50, 58, 62), (37, 36, 52, 53), (40, 46, 51, 56), (45, 40, 56, 50), (46, 39, 55, 51), (57, 61, 79, 65), (59, 63, 84, 83), (58, 64, 85, 82), (64, 59, 83, 85), (51, 55, 63, 59), (49, 53, 61, 57), (52, 54, 62, 60), (55, 49, 57, 63), (69, 78, 90, 91), (70, 66, 88, 92), (71, 80, 87, 93), (78, 70, 92, 90), (60, 62, 81, 68), (63, 57, 65, 84), (62, 58, 82, 81), (61, 60, 68, 79), (0, 2, 98, 104), (78, 69, 79, 68), (69, 80, 65, 79), (66, 70, 81, 82), (71, 67, 83, 84), (80, 71, 84, 65), (72, 66, 82, 85), (70, 78, 68, 81), (67, 72, 85, 83), (88, 86, 90, 92), (88, 94, 89, 86), (86, 89, 93, 87), (90, 86, 87, 91), (72, 67, 89, 94), (66, 72, 94, 88), (67, 71, 93, 89), (80, 69, 91, 87), (6, 4, 110, 112), (75, 74, 116, 111), (8, 6, 112, 113), (4, 75, 111, 110), (73, 8, 113, 114), (95, 96, 119, 117), (74, 77, 118, 116), (96, 97, 120, 119), (77, 95, 117, 118), (97, 76, 121, 120), (104, 98, 99, 100, 101, 102, 103, 109, 108, 107, 106, 105), (7, 29, 102, 101), (11, 0, 104, 105), (2, 3, 99, 98), (5, 7, 101, 100), (3, 5, 100, 99), (32, 14, 108, 109), (12, 11, 105, 106), (14, 13, 107, 108), (13, 12, 106, 107), (122, 128, 133, 123), (112, 110, 111, 114, 113), (126, 122, 123, 130), (124, 125, 115, 114), (126, 127, 111, 116), (127, 124, 114, 111), (125, 128, 121, 115), (122, 126, 116, 118), (131, 132, 130, 129), (129, 130, 123, 133), (127, 126, 130, 132), (128, 125, 129, 133), (124, 127, 132, 131), (125, 124, 131, 129), (134, 135, 118, 117), (136, 134, 117, 119), (137, 136, 119, 120), (138, 137, 120, 121), (140, 139, 128, 122), (139, 138, 121, 128), (135, 140, 122, 118), (145, 146, 153, 152), (141, 142, 135, 134), (143, 141, 134, 136), (144, 143, 136, 137), (145, 144, 137, 138), (147, 146, 139, 140), (146, 145, 138, 139), (142, 147, 140, 135), (149, 148, 150, 151, 152, 153, 154), (144, 145, 152, 151), (141, 143, 150, 148), (147, 142, 149, 154), (146, 147, 154, 153), (143, 144, 151, 150), (142, 141, 148, 149), (30, 156, 32, 109, 103), (156, 15, 32), (29, 155, 30, 103, 102), (157, 10, 73), (121, 76, 158, 1, 115), (114, 115, 1, 157, 73), (44, 10, 157, 1, 34)])
me_cylinder.polygons.foreach_set('use_smooth', [True] * 149)
me_cylinder.polygons.foreach_set('material_index', [3, 3, 3, 3, 3, 3, 1, 3, 3, 3, 3, 3, 3, 3, 3, 3, 3, 3, 3, 1, 1, 3, 3, 3, 3, 3, 3, 3, 3, 1, 1, 1, 1, 1, 1, 1, 1, 1, 1, 1, 1, 1, 1, 1, 1, 1, 1, 1, 1, 1, 1, 1, 1, 1, 1, 1, 1, 1, 1, 1, 1, 1, 1, 1, 1, 1, 1, 1, 1, 1, 1, 1, 1, 1, 1, 1, 1, 1, 2, 2, 2, 2, 1, 1, 1, 1, 1, 1, 1, 1, 1, 1, 1, 1, 1, 1, 1, 1, 1, 1, 1, 1, 1, 1, 1, 1, 1, 1, 2, 1, 1, 1, 1, 1, 1, 1, 2, 2, 1, 2, 1, 1, 1, 1, 1, 1, 1, 1, 1, 1, 1, 1, 1, 1, 1, 1, 1, 1, 1, 1, 1, 1, 1, 3, 1, 3, 1, 1, 1])
_k = set([(134, 135), (134, 136), (135, 140), (136, 137), (137, 138), (138, 139), (139, 140), (141, 142), (141, 143), (142, 147), (143, 144), (144, 145), (145, 146), (146, 147)])
me_cylinder.attributes.new('sharp_edge', 'BOOLEAN', 'EDGE').data.foreach_set('value', [ (min(e.vertices), max(e.vertices)) in _k for e in me_cylinder.edges])
_uv = me_cylinder.uv_layers.new(name='UVMap')
_uv.uv.foreach_set('vector', [0.9777, 0.2569, 0.8572, 0.2569, 0.8572, 0.07549, 0.9777, 0.07549, 0.8572, 0.07549, 0.7367, 0.07549, 0.7367, 2.1e-08, 0.8572, 1.573e-08, 0.4288, 0.657, 0.4288, 0.5365, 0.5045, 0.5365, 0.5045, 0.657, 0.5045, 0.657, 0.5045, 0.5365, 0.5802, 0.5365, 0.5802, 0.657, 0.5716, 0.5142, 0.4511, 0.5142, 0.4511, 0.4386, 0.5716, 0.4386, 0.9777, 0.2569, 0.9777, 0.4382, 0.8572, 0.4382, 0.8572, 0.2569, 0.8796, 0.7981, 0.8796, 0.7754, 0.8797, 0.7233, 0.8868, 0.7233, 0.8867, 0.7981, 0.8572, 0.4382, 0.8572, 0.5142, 0.7367, 0.5142, 0.7367, 0.4382, 0.7301, 0.657, 0.6597, 0.657, 0.6597, 0.5365, 0.7301, 0.5365, 0.6597, 0.657, 0.5802, 0.657, 0.5802, 0.5365, 0.6597, 0.5365, 0.5716, 1.616e-09, 0.5716, 0.07591, 0.4511, 0.07591, 0.4511, 6.883e-09, 0.6921, 0.5142, 0.5716, 0.5142, 0.5716, 0.4386, 0.6921, 0.4386, 0.5045, 0.7775, 0.5045, 0.657, 0.5802, 0.657, 0.5802, 0.7775, 0.4288, 0.7775, 0.4288, 0.657, 0.5045, 0.657, 0.5045, 0.7775, 0.9777, 0.07549, 0.8572, 0.07549, 0.8572, 1.573e-08, 0.9777, 1.046e-08, 0.6921, -3.651e-09, 0.6921, 0.07591, 0.5716, 0.07591, 0.5716, 1.616e-09, 0.6597, 0.7775, 0.5802, 0.7775, 0.5802, 0.657, 0.6597, 0.657, 0.7301, 0.7775, 0.6597, 0.7775, 0.6597, 0.657, 0.7301, 0.657, 0.9777, 0.4382, 0.9777, 0.5142, 0.8572, 0.5142, 0.8572, 0.4382, 0.3762, 0.6705, 0.3762, 0.5769, 0.3833, 0.5769, 0.3833, 0.6705, 0.8867, 0.7981, 0.8867, 0.873, 0.8795, 0.873, 0.8796, 0.821, 0.8796, 0.7981, 0.8572, 0.2569, 0.8572, 0.4382, 0.7367, 0.4382, 0.7367, 0.2569, 0.8572, 0.07549, 0.8572, 0.2569, 0.7367, 0.2569, 0.7367, 0.07549, 0.5716, 0.3631, 0.6651, 0.3321, 0.6921, 0.4386, 0.5716, 0.4386, 0.6651, 0.3321, 0.6921, 0.28, 0.6921, 0.4386, 0.6651, 0.1825, 0.5716, 0.1515, 0.5716, 0.07591, 0.6921, 0.07591, 0.478, 0.1825, 0.4511, 0.2345, 0.4511, 0.07591, 0.478, 0.3321, 0.5716, 0.3631, 0.5716, 0.4386, 0.4511, 0.4386, 0.5716, 0.1515, 0.478, 0.1825, 0.4511, 0.07591, 0.5716, 0.07591, 0.08212, 0.828, 0.08212, 0.8814, -1.373e-09, 0.8814, -3.705e-09, 0.828, 0.1187, 0.9348, 0.1187, 0.8814, 0.2008, 0.8815, 0.2008, 0.9348, 0.2993, 0.8586, 0.2993, 0.7861, 0.3814, 0.7861, 0.3814, 0.8586, 0.1187, 0.8814, 0.1188, 0.828, 0.2009, 0.8281, 0.2008, 0.8815, 0.3762, 0.764, 0.3762, 0.6705, 0.3833, 0.6705, 0.3833, 0.764, 0.21, 0.5769, 0.2146, 0.6705, 0.2075, 0.6705, 0.203, 0.5769, 0.8868, 0.7981, 0.8939, 0.7981, 0.8939, 0.8209, 0.8939, 0.873, 0.8868, 0.873, 0.2146, 0.6705, 0.21, 0.764, 0.203, 0.764, 0.2075, 0.6705, 0.02698, 0.7268, 0.0726, 0.7881, 0.05884, 0.8148, 8.716e-09, 0.7358, 0.0726, 0.7881, 0.1319, 0.7976, 0.142, 0.828, 0.05884, 0.8148, 0.06894, 0.6074, 0.02698, 0.6505, 8.122e-09, 0.6373, 0.05884, 0.5769, 0.1739, 0.7545, 0.1739, 0.6782, 0.2009, 0.6692, 0.2009, 0.7677, 0.1319, 0.7976, 0.1739, 0.7545, 0.2009, 0.7677, 0.142, 0.828, 0.1283, 0.6169, 0.06894, 0.6074, 0.05884, 0.5769, 0.142, 0.5902, 0.02698, 0.6505, 0.02698, 0.7268, 8.716e-09, 0.7358, 8.122e-09, 0.6373, 0.1739, 0.6782, 0.1283, 0.6169, 0.142, 0.5902, 0.2009, 0.6692, 0.3269, 0.5865, 0.2675, 0.5959, 0.2647, 0.5873, 0.33, 0.5769, 0.2675, 0.5959, 0.2219, 0.6572, 0.2146, 0.6547, 0.2647, 0.5873, 0.3232, 0.7671, 0.3688, 0.7058, 0.3762, 0.7083, 0.326, 0.7757, 0.3688, 0.6295, 0.3269, 0.5865, 0.33, 0.5769, 0.3762, 0.6243, 0.2993, 0.9311, 0.2993, 0.8586, 0.3814, 0.8586, 0.3814, 0.9311, 0.2958, 0.7861, 0.2993, 0.8586, 0.2181, 0.8586, 0.2146, 0.7861, 0.08212, 0.8814, 0.08212, 0.9348, 9.597e-10, 0.9348, -1.373e-09, 0.8814, 0.2993, 0.8586, 0.2958, 0.9311, 0.2146, 0.9311, 0.2181, 0.8586, 0.41, 0.8142, 0.4101, 0.7555, 0.428, 0.7555, 0.4279, 0.8142, 0.8616, 0.8031, 0.8578, 0.8828, 0.8401, 0.8828, 0.844, 0.8031, 0.4012, 0.8142, 0.4012, 0.8728, 0.3833, 0.8728, 0.3833, 0.8142, 0.8578, 0.7233, 0.8616, 0.8031, 0.844, 0.8031, 0.8401, 0.7233, 0.2219, 0.6572, 0.2219, 0.7336, 0.2146, 0.7388, 0.2146, 0.6547, 0.2639, 0.7766, 0.3232, 0.7671, 0.326, 0.7757, 0.2607, 0.7861, 0.3688, 0.7058, 0.3688, 0.6295, 0.3762, 0.6243, 0.3762, 0.7083, 0.2219, 0.7336, 0.2639, 0.7766, 0.2607, 0.7861, 0.2146, 0.7388, 0.4317, 0.9096, 0.4288, 0.8547, 0.4464, 0.8547, 0.4494, 0.9096, 0.704, 0.7998, 0.704, 0.8362, 0.6862, 0.8362, 0.6862, 0.7998, 0.7122, 0.8725, 0.7122, 0.8362, 0.7301, 0.8362, 0.7301, 0.8725, 0.4288, 0.8547, 0.4317, 0.7998, 0.4494, 0.7998, 0.4464, 0.8547, 0.8616, 0.8031, 0.8617, 0.7233, 0.8795, 0.7233, 0.8795, 0.8031, 0.41, 0.8728, 0.41, 0.8142, 0.4279, 0.8142, 0.4278, 0.8729, 0.4012, 0.7555, 0.4012, 0.8142, 0.3833, 0.8142, 0.3833, 0.7555, 0.8617, 0.8828, 0.8616, 0.8031, 0.8795, 0.8031, 0.8795, 0.8828, 0.9777, 0.2569, 0.9777, 0.07549, 1.0, 0.07549, 1.0, 0.2569, 0.7574, 0.6365, 0.7937, 0.6823, 0.7803, 0.7129, 0.7301, 0.6455, 0.7937, 0.6823, 0.8335, 0.6871, 0.8455, 0.7233, 0.7803, 0.7129, 0.7882, 0.5504, 0.7591, 0.5781, 0.7301, 0.5615, 0.7762, 0.5142, 0.8626, 0.6594, 0.8644, 0.601, 0.8917, 0.592, 0.8917, 0.676, 0.8335, 0.6871, 0.8626, 0.6594, 0.8917, 0.676, 0.8455, 0.7233, 0.8281, 0.5552, 0.7882, 0.5504, 0.7762, 0.5142, 0.8415, 0.5246, 0.7591, 0.5781, 0.7574, 0.6365, 0.7301, 0.6455, 0.7301, 0.5615, 0.8644, 0.601, 0.8281, 0.5552, 0.8415, 0.5246, 0.8917, 0.592, 0.6578, 0.7998, 0.6331, 0.8674, 0.5802, 0.8482, 0.6178, 0.8034, 0.6578, 0.7998, 0.6861, 0.8283, 0.6861, 0.8868, 0.6331, 0.8674, 0.6331, 0.8674, 0.6861, 0.8868, 0.6485, 0.9315, 0.6085, 0.9351, 0.5802, 0.8482, 0.6331, 0.8674, 0.6085, 0.9351, 0.5802, 0.9066, 0.9095, 0.5142, 0.9096, 0.5691, 0.8917, 0.5691, 0.8917, 0.5142, 0.704, 0.8362, 0.704, 0.8725, 0.6861, 0.8725, 0.6862, 0.8362, 0.9096, 0.5691, 0.9095, 0.624, 0.8917, 0.624, 0.8917, 0.5691, 0.7122, 0.8362, 0.7122, 0.7998, 0.7301, 0.7998, 0.7301, 0.8362, 0.5045, 0.5365, 0.4288, 0.5365, 0.4288, 0.5142, 0.5045, 0.5142, 0.7367, 0.07549, 0.7367, 0.2569, 0.7144, 0.2569, 0.7144, 0.07549, 0.5802, 0.5365, 0.5045, 0.5365, 0.5045, 0.5142, 0.5802, 0.5142, 0.7367, 2.1e-08, 0.7367, 0.07549, 0.7144, 0.07549, 0.7144, 2.197e-08, 0.4511, 0.4386, 0.4511, 0.5142, 0.4288, 0.5142, 0.4288, 0.4386, 0.7301, 0.5365, 0.6597, 0.5365, 0.6597, 0.5142, 0.7301, 0.5142, 0.7367, 0.2569, 0.7367, 0.4382, 0.7144, 0.4382, 0.7144, 0.2569, 0.6597, 0.5365, 0.5802, 0.5365, 0.5802, 0.5142, 0.6597, 0.5142, 0.7367, 0.4382, 0.7367, 0.5142, 0.7144, 0.5142, 0.7144, 0.4382, 0.4511, 6.883e-09, 0.4511, 0.07591, 0.4288, 0.07591, 0.4288, 7.858e-09, 0.0001695, 0.2884, 0.000339, 0.107, 0.03178, 0.0313, 0.1075, 4.701e-09, 0.1833, 0.03144, 0.2146, 0.1072, 0.2144, 0.2886, 0.2142, 0.4699, 0.1828, 0.5456, 0.107, 0.5769, 0.0313, 0.5455, -5.829e-10, 0.4697, 0.6921, 0.5142, 0.6921, 0.4386, 0.7144, 0.4386, 0.7144, 0.5142, 0.9777, 0.4382, 0.9777, 0.2569, 1.0, 0.2569, 1.0, 0.4382, 0.9777, 0.07549, 0.9777, 1.046e-08, 1.0, 9.489e-09, 1.0, 0.07549, 0.5045, 0.7775, 0.5802, 0.7775, 0.5802, 0.7998, 0.5045, 0.7998, 0.4288, 0.7775, 0.5045, 0.7775, 0.5045, 0.7998, 0.4288, 0.7998, 0.6921, 0.07591, 0.6921, -3.651e-09, 0.7144, -4.626e-09, 0.7144, 0.07591, 0.9777, 0.5142, 0.9777, 0.4382, 1.0, 0.4382, 1.0, 0.5142, 0.5802, 0.7775, 0.6597, 0.7775, 0.6597, 0.7998, 0.5802, 0.7998, 0.6597, 0.7775, 0.7301, 0.7775, 0.7301, 0.7998, 0.6597, 0.7998, 0.8401, 0.7233, 0.8401, 0.8999, 0.7955, 0.8999, 0.7955, 0.7233, 0.3217, 1.254e-08, 0.3974, 0.03137, 0.4288, 0.1071, 0.2146, 0.1071, 0.2459, 0.03137, 0.8847, 0.9155, 0.8847, 0.9482, 0.8401, 0.9482, 0.8401, 0.9155, 0.2324, 0.2558, 0.2324, 0.2885, 0.2146, 0.2885, 0.2146, 0.1071, 0.4109, 0.2885, 0.4109, 0.2558, 0.4288, 0.1071, 0.4288, 0.2885, 0.4109, 0.2558, 0.2324, 0.2558, 0.2146, 0.1071, 0.4288, 0.1071, 0.2324, 0.2885, 0.2324, 0.3212, 0.2146, 0.4698, 0.2146, 0.2885, 0.4109, 0.3212, 0.4109, 0.2885, 0.4288, 0.2885, 0.4288, 0.4698, 0.7955, 0.7233, 0.7955, 0.9018, 0.7628, 0.9018, 0.7628, 0.7233, 0.7628, 0.7233, 0.7628, 0.9018, 0.7301, 0.9018, 0.7301, 0.7233, 0.8847, 0.8828, 0.8847, 0.9155, 0.8401, 0.9155, 0.8401, 0.8828, 0.428, 0.8729, 0.428, 0.9056, 0.3833, 0.9056, 0.3833, 0.8729, 0.428, 0.5769, 0.428, 0.7555, 0.3833, 0.7555, 0.3833, 0.5769, 0.428, 0.9056, 0.428, 0.9383, 0.3833, 0.9383, 0.3833, 0.9056, 0.3873, 0.5316, 0.402, 0.4613, 0.4288, 0.4698, 0.3974, 0.5456, 0.3231, 0.5639, 0.3873, 0.5316, 0.3974, 0.5456, 0.3217, 0.5769, 0.2579, 0.5339, 0.3231, 0.5639, 0.3217, 0.5769, 0.2459, 0.5456, 0.2406, 0.4642, 0.2579, 0.5339, 0.2459, 0.5456, 0.2146, 0.4698, 0.3563, 0.406, 0.2844, 0.4072, 0.2324, 0.3212, 0.4109, 0.3212, 0.2844, 0.4072, 0.2406, 0.4642, 0.2146, 0.4698, 0.2324, 0.3212, 0.402, 0.4613, 0.3563, 0.406, 0.4109, 0.3212, 0.4288, 0.4698, 0.9363, 0.6788, 0.9363, 0.7233, 0.8917, 0.7233, 0.8917, 0.6788, 0.3731, 0.5208, 0.3847, 0.4656, 0.402, 0.4613, 0.3873, 0.5316, 0.3228, 0.5461, 0.3731, 0.5208, 0.3873, 0.5316, 0.3231, 0.5639, 0.2716, 0.5225, 0.3228, 0.5461, 0.3231, 0.5639, 0.2579, 0.5339, 0.2581, 0.4678, 0.2716, 0.5225, 0.2579, 0.5339, 0.2406, 0.4642, 0.3488, 0.4222, 0.2924, 0.4232, 0.2844, 0.4072, 0.3563, 0.406, 0.2924, 0.4232, 0.2581, 0.4678, 0.2406, 0.4642, 0.2844, 0.4072, 0.3847, 0.4656, 0.3488, 0.4222, 0.3563, 0.406, 0.402, 0.4613, 0.5802, 0.8631, 0.5558, 0.9139, 0.5008, 0.9265, 0.4568, 0.8913, 0.4568, 0.835, 0.5008, 0.7998, 0.5558, 0.8124, 0.9363, 0.624, 0.9363, 0.6788, 0.8917, 0.6788, 0.8917, 0.624, 0.9386, 0.7233, 0.9386, 0.7694, 0.8939, 0.7694, 0.8939, 0.7233, 0.9386, 0.8235, 0.9386, 0.8667, 0.8939, 0.8667, 0.8939, 0.8235, 0.9542, 0.5676, 0.9542, 0.624, 0.9096, 0.624, 0.9096, 0.5676, 0.9386, 0.7694, 0.9386, 0.8235, 0.8939, 0.8235, 0.8939, 0.7694, 0.9386, 0.8667, 0.9386, 0.9219, 0.8939, 0.9219, 0.8939, 0.8667, 0.7038, 0.2573, 0.6921, 0.2344, 0.6921, 0.07591, 0.7144, 0.07591, 0.7144, 0.2573, 0.6921, 0.2344, 0.6651, 0.1825, 0.6921, 0.07591, 0.6921, 0.4386, 0.6921, 0.28, 0.7038, 0.2573, 0.7144, 0.2573, 0.7144, 0.4386, 0.4511, 0.28, 0.478, 0.3321, 0.4511, 0.4386, 0.4288, 0.07591, 0.4511, 0.07591, 0.4511, 0.2345, 0.4393, 0.2573, 0.4288, 0.2573, 0.4288, 0.4386, 0.4288, 0.2573, 0.4393, 0.2573, 0.4511, 0.28, 0.4511, 0.4386, 0.8868, 0.7233, 0.8939, 0.7233, 0.8939, 0.7754, 0.8939, 0.7981, 0.8868, 0.7981])
me_cylinder.materials.append(mat_black_cloth)
me_cylinder.materials.append(mat_golden)
me_cylinder.materials.append(mat_glass)
me_cylinder.materials.append(mat_leather)
me_cylinder.update()
arm_armature = bpy.data.armatures.new('Armature')  # bones are not reproduced

# ---- objects
ob_arms = bpy.data.objects.new('Arms', me_cylinder_001)
ob_sleeves = bpy.data.objects.new('Sleeves', me_cylinder_002)
ob_armature = bpy.data.objects.new('Armature', arm_armature)
ob_sight = bpy.data.objects.new('Sight', cam_camera)
ob_camera = bpy.data.objects.new('Camera', me_cylinder)

# ---- transforms, parenting, visibility, modifiers, constraints
ob_arms.parent = ob_armature
ob_arms.location = (0.0, 0.0, 0.0)
ob_arms.rotation_euler = (1.571, 0.0, 0.0)
_vg = ob_arms.vertex_groups.new(name='ShoulderL')
_vg.add([0, 2, 4, 6, 8, 10, 12, 14, 16, 17, 20, 21, 23, 24, 26, 27, 29, 30, 32, 33, 35, 36, 38, 39], 1.0, 'REPLACE')
_vg = ob_arms.vertex_groups.new(name='ElbowL')
_vg.add([1, 3, 5, 7, 9, 11, 13, 15, 17, 18, 19, 20, 22, 23, 25, 26, 28, 29, 31, 32, 34, 35, 37, 38], 1.0, 'REPLACE')
_vg = ob_arms.vertex_groups.new(name='HandL')
_vg.add([1, 3, 5, 7, 9, 11, 13, 15, 40, 42, 43, 44, 45, 46, 47, 48, 49, 50, 51, 52, 53, 54, 55], 1.0, 'REPLACE')
_vg = ob_arms.vertex_groups.new(name='FingersL')
_vg.add([40, 41, 42, 43, 44, 45, 46, 47, 68, 69, 70, 71, 72, 73, 74, 75, 76, 77, 78, 79, 80, 81, 82, 83, 84], 1.0, 'REPLACE')
_vg = ob_arms.vertex_groups.new(name='Thumb1L')
_vg = ob_arms.vertex_groups.new(name='Thumb2L')
_vg.add([40, 41, 47, 48, 52, 53, 56, 57, 58, 59, 60, 61, 62, 63, 64, 65, 66, 67], 1.0, 'REPLACE')
_vg = ob_arms.vertex_groups.new(name='ShoulderR')
_vg.add([85, 87, 89, 91, 93, 95, 97, 99, 101, 102, 105, 106, 108, 109, 111, 112, 114, 115, 117, 118, 120, 121, 123, 124], 1.0, 'REPLACE')
_vg = ob_arms.vertex_groups.new(name='ElbowR')
_vg.add([86, 88, 90, 92, 94, 96, 98, 100, 102, 103, 104, 105, 107, 108, 110, 111, 113, 114, 116, 117, 119, 120, 122, 123], 1.0, 'REPLACE')
_vg = ob_arms.vertex_groups.new(name='HandR')
_vg.add([86, 88, 90, 92, 94, 96, 98, 100, 125, 127, 128, 129, 130, 131, 132, 133, 134, 135, 136, 137, 138, 139, 140], 1.0, 'REPLACE')
_vg = ob_arms.vertex_groups.new(name='FingersR')
_vg.add([125, 126, 127, 128, 129, 130, 131, 132, 153, 154, 155, 156, 157, 158, 159, 160, 161, 162, 163, 164, 165, 166, 167, 168, 169], 1.0, 'REPLACE')
_vg = ob_arms.vertex_groups.new(name='Thumb1R')
_vg = ob_arms.vertex_groups.new(name='Thumb2R')
_vg.add([125, 126, 132, 133, 137, 138, 141, 142, 143, 144, 145, 146, 147, 148, 149, 150, 151, 152], 1.0, 'REPLACE')
_m = ob_arms.modifiers.new('Armature', 'ARMATURE')
_m.object = ob_armature
_m = ob_arms.modifiers.new('Collision', 'COLLISION')
_m = ob_arms.modifiers.new('Auto Smooth', 'NODES')
_m.node_group = ng_auto_smooth
_gi = [s.identifier for s in ng_auto_smooth.interface.items_tree if s.item_type == 'SOCKET' and s.in_out == 'INPUT']
_m[_gi[1]] = 3.142  # Angle
ob_sleeves.parent = ob_armature
ob_sleeves.location = (0.0, 0.0, 0.0)
ob_sleeves.rotation_euler = (1.571, 0.0, 0.0)
_vg = ob_sleeves.vertex_groups.new(name='ShoulderL')
_vg.add([0, 1, 2, 3, 4, 5, 6, 7, 8, 9, 12, 13, 15, 16, 18, 19, 21, 22, 24, 25, 27, 28, 30, 31], 1.0, 'REPLACE')
_vg = ob_sleeves.vertex_groups.new(name='ElbowL')
_vg.add([9, 10, 11, 12, 14, 15, 17, 18, 20, 21, 23, 24, 26, 27, 29, 30, 32, 33, 34, 35, 36, 37, 38, 39, 40, 41, 42, 43, 44, 45, 46, 47, 48, 49, 50, 51, 52, 53, 54, 55], 1.0, 'REPLACE')
_vg = ob_sleeves.vertex_groups.new(name='HandL')
_vg.add([40, 41, 43, 44, 45, 46, 47, 48], 1.0, 'REPLACE')
_vg = ob_sleeves.vertex_groups.new(name='FingersL')
_vg = ob_sleeves.vertex_groups.new(name='Thumb1L')
_vg = ob_sleeves.vertex_groups.new(name='Thumb2L')
_vg = ob_sleeves.vertex_groups.new(name='ShoulderR')
_vg.add([56, 57, 58, 59, 60, 61, 62, 63, 64, 65, 68, 69, 71, 72, 74, 75, 77, 78, 80, 81, 83, 84, 86, 87], 1.0, 'REPLACE')
_vg = ob_sleeves.vertex_groups.new(name='ElbowR')
_vg.add([65, 66, 67, 68, 70, 71, 73, 74, 76, 77, 79, 80, 82, 83, 85, 86, 88, 89, 90, 91, 92, 93, 94, 95, 96, 97, 98, 99, 100, 101, 102, 103, 104, 105, 106, 107, 108, 109, 110, 111], 1.0, 'REPLACE')
_vg = ob_sleeves.vertex_groups.new(name='HandR')
_vg.add([96, 97, 99, 100, 101, 102, 103, 104], 1.0, 'REPLACE')
_vg = ob_sleeves.vertex_groups.new(name='FingersR')
_vg = ob_sleeves.vertex_groups.new(name='Thumb1R')
_vg = ob_sleeves.vertex_groups.new(name='Thumb2R')
_m = ob_sleeves.modifiers.new('Solidify', 'SOLIDIFY')
_m = ob_sleeves.modifiers.new('Armature', 'ARMATURE')
_m.object = ob_armature
_m = ob_sleeves.modifiers.new('Cloth', 'CLOTH')
_m = ob_sleeves.modifiers.new('Auto Smooth', 'NODES')
_m.node_group = ng_auto_smooth
_gi = [s.identifier for s in ng_auto_smooth.interface.items_tree if s.item_type == 'SOCKET' and s.in_out == 'INPUT']
_m[_gi[1]] = 3.142  # Angle
ob_armature.location = (0.0, 0.0, 0.0)
ob_armature.hide_render = True
ob_armature.show_in_front = True
ob_sight.location = (0.0, 0.0, 0.15)
ob_sight.rotation_euler = (1.571, 0.0, 3.142)
ob_camera.parent = ob_armature
ob_camera.location = (-0.13, -0.8, 0.0)
ob_camera.rotation_euler = (0.0, -0.0, -1.047)
ob_camera.scale = (1.0, 1.0, 0.8)
ob_camera.hide_render = True
_vg = ob_camera.vertex_groups.new(name='ShoulderL')
_vg = ob_camera.vertex_groups.new(name='ElbowL')
_vg = ob_camera.vertex_groups.new(name='HandL')
_vg = ob_camera.vertex_groups.new(name='FingersL')
_vg = ob_camera.vertex_groups.new(name='Thumb1L')
_vg = ob_camera.vertex_groups.new(name='Thumb2L')
_vg = ob_camera.vertex_groups.new(name='ShoulderR')
_vg = ob_camera.vertex_groups.new(name='ElbowR')
_vg = ob_camera.vertex_groups.new(name='HandR')
_vg = ob_camera.vertex_groups.new(name='FingersR')
_vg.add([0, 1, 2, 3, 4, 5, 6, 7, 8, 9, 10, 11, 12, 13, 14, 15, 16, 17, 18, 19, 20, 21, 22, 23, 24, 25, 26, 27, 28, 29, 30, 31, 32, 33, 34, 35, 36, 37, 38, 39, 40, 41, 42, 43, 44, 45, 46, 47, 48, 49, 50, 51, 52, 53, 54, 55, 56, 57, 58, 59, 60, 61, 62, 63, 64, 65, 66, 67, 68, 69, 70, 71, 72, 73, 74, 75, 76, 77, 78, 79, 80, 81, 82, 83, 84, 85, 86, 87, 88, 89, 90, 91, 92, 93, 94, 95, 96, 97, 98, 99, 100, 101, 102, 103, 104, 105, 106, 107, 108, 109, 110, 111, 112, 113, 114, 115, 116, 117, 118, 119, 120, 121, 122, 123, 124, 125, 126, 127, 128, 129, 130, 131, 132, 133, 134, 135, 136, 137, 138, 139, 140, 141, 142, 143, 144, 145, 146, 147, 148, 149, 150, 151, 152, 153, 154, 155, 156, 157, 158], 1.0, 'REPLACE')
_vg = ob_camera.vertex_groups.new(name='Thumb1R')
_vg = ob_camera.vertex_groups.new(name='Thumb2R')
_m = ob_camera.modifiers.new('Armature', 'ARMATURE')
_m.object = ob_armature
_m = ob_camera.modifiers.new('Auto Smooth', 'NODES')
_m.node_group = ng_auto_smooth
_gi = [s.identifier for s in ng_auto_smooth.interface.items_tree if s.item_type == 'SOCKET' and s.in_out == 'INPUT']
_m[_gi[1]] = 1.047  # Angle

# ---- collection membership
col_root.objects.link(ob_arms)
col_root.objects.link(ob_sleeves)
col_root.objects.link(ob_armature)
col_root.objects.link(ob_sight)
col_root.objects.link(ob_camera)

# ---- scene / render settings (as saved in the file)
scene.camera = ob_sight
scene.frame_start = 0; scene.frame_end = 240; scene.frame_set(0)
scene.render.engine = 'BLENDER_EEVEE_NEXT'
scene.render.resolution_x = 1152
scene.render.resolution_y = 648
scene.render.fps = 60
scene.cycles.sampling_pattern = 'TABULATED_SOBOL'
scene.view_settings.view_transform = 'Filmic'
bpy.context.view_layer.update()

# ---- added for rendering (the .blend has no usable light): sun
light_auto_sun = bpy.data.lights.new('AutoSun', 'SUN')
light_auto_sun.energy = 3.0
light_auto_sun.angle = 0.0523599
ob_auto_sun = bpy.data.objects.new('AutoSun', light_auto_sun)
scene.collection.objects.link(ob_auto_sun)
ob_auto_sun.rotation_euler = (0.872665, 0.174533, 0.523599)
bpy.context.view_layer.update()
